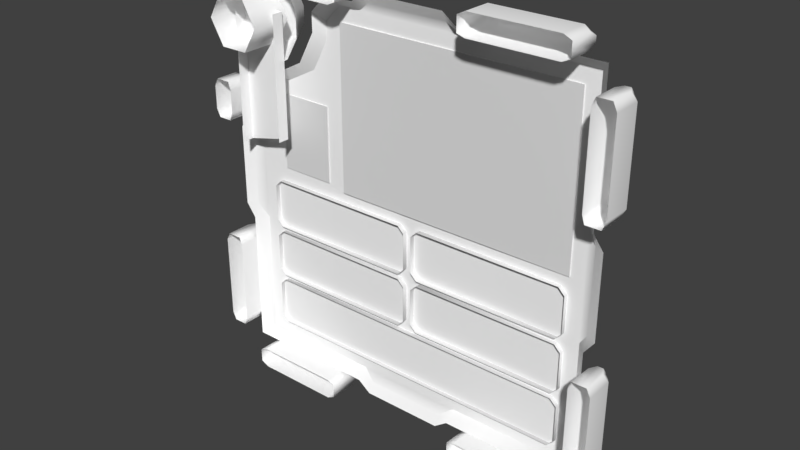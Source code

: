 # Source: model.blend  (saved by Blender 2.77.0; exported with 4.5.12 LTS)
import bpy
from mathutils import Matrix  # noqa: F401  (used for matrix-valued properties, if any)

bpy.ops.wm.read_factory_settings(use_empty=True)
scene = bpy.context.scene
scene.name = 'Scene'

# ---- collections
col_collection_1 = bpy.data.collections.new('Collection 1'); scene.collection.children.link(col_collection_1)

# ---- materials (node trees are filled in below, after node groups)
mat_component_puzzleback_mat_001 = bpy.data.materials.new('Component_PuzzleBack_mat.001')
mat_component_puzzleback_mat_001.alpha_threshold = 0.0
mat_component_puzzleback_mat_001.use_transparent_shadow = False
mat_component_puzzleback_mat_001.diffuse_color = (1.0, 1.0, 1.0, 1.0)
mat_component_puzzleback_mat_001.roughness = 0.5

# ---- material node trees

# ---- world
world_world = bpy.data.worlds.new('World'); scene.world = world_world
world_world.color = (0.05088, 0.05088, 0.05088)
world_world.use_sun_shadow = False
world_world.sun_shadow_jitter_overblur = 0.0
world_world.cycles.sampling_method = 'MANUAL'

# ---- meshes
me_cube_010 = bpy.data.meshes.new('Cube.010')
me_cube_010.from_pydata([(7.835, 1.258, -7.591), (7.835, 2.658, -7.591), (7.835, 1.258, -5.851), (7.835, 2.658, -5.851), (-7.765, 1.258, -7.591), (-7.765, 2.658, -7.591), (-7.765, 1.258, -5.851), (-7.765, 2.658, -5.851), (7.535, 1.258, -5.551), (7.535, 2.658, -5.551), (7.535, 1.258, -7.891), (7.535, 2.658, -7.891), (-7.465, 1.258, -5.551), (-7.465, 2.658, -5.551), (-7.465, 1.258, -7.891), (-7.465, 2.658, -7.891), (7.535, 2.058, -5.551), (7.535, 2.058, -7.891)], [(9, 16), (11, 17)], [(1, 3, 2, 0), (7, 5, 4, 6), (4, 5, 15, 14), (6, 12, 13, 7), (1, 0, 10, 11), (10, 14, 15, 11), (2, 3, 9, 8), (8, 9, 13, 12), (1, 11, 15, 5, 7, 13, 9, 3)])
me_cube_010.polygons.foreach_set('use_smooth', [1, 1, 1, 1, 1, 1, 1, 1, 0])
_uv = me_cube_010.uv_layers.new(name='UVMap')
_uv.uv.foreach_set('vector', [0.2639, 0.4812, 0.2704, 0.6773, 9.631e-05, 0.7081, 0.0124, 0.121, 0.8061, 0.6992, 0.8077, 0.4828, 0.9911, 0.1403, 0.9999, 0.7711, 0.9911, 0.1403, 0.8077, 0.4828, 0.7336, 0.4197, 0.9357, 9.631e-05, 0.9999, 0.7711, 0.9308, 0.9648, 0.7387, 0.7455, 0.8061, 0.6992, 0.2639, 0.4812, 0.0124, 0.121, 0.07486, 9.669e-05, 0.3155, 0.421, 0.07486, 9.669e-05, 0.9357, 9.631e-05, 0.7336, 0.4197, 0.3155, 0.421, 9.631e-05, 0.7081, 0.2704, 0.6773, 0.3397, 0.7414, 0.1257, 0.9413, 0.1257, 0.9413, 0.3397, 0.7414, 0.7387, 0.7455, 0.9308, 0.9648, 0.2639, 0.4812, 0.3155, 0.421, 0.7336, 0.4197, 0.8077, 0.4828, 0.8061, 0.6992, 0.7387, 0.7455, 0.3397, 0.7414, 0.2704, 0.6773])
me_cube_010.use_remesh_preserve_volume = False
me_cube_010.use_remesh_preserve_attributes = False
me_cube_010.use_mirror_vertex_groups = False
me_cube_010.update()
me_cube_009 = bpy.data.meshes.new('Cube.009')
me_cube_009.from_pydata([(7.835, 1.258, -4.991), (7.835, 2.658, -4.991), (7.835, 1.258, -3.251), (7.835, 2.658, -3.251), (0.2352, 1.258, -4.991), (0.2352, 2.658, -4.991), (0.2352, 1.258, -3.251), (0.2352, 2.658, -3.251), (7.535, 1.258, -2.951), (7.535, 2.658, -2.951), (7.535, 1.258, -5.291), (7.535, 2.658, -5.291), (0.5352, 1.258, -2.951), (0.5352, 2.658, -2.951), (0.5352, 1.258, -5.291), (0.5352, 2.658, -5.291), (7.535, 2.058, -2.951), (7.535, 2.058, -5.291)], [(9, 16), (11, 17)], [(1, 3, 2, 0), (7, 5, 4, 6), (4, 5, 15, 14), (6, 12, 13, 7), (1, 0, 10, 11), (10, 14, 15, 11), (2, 3, 9, 8), (8, 9, 13, 12), (1, 11, 15, 5, 7, 13, 9, 3)])
me_cube_009.polygons.foreach_set('use_smooth', [1, 1, 1, 1, 1, 1, 1, 1, 0])
_uv = me_cube_009.uv_layers.new(name='UVMap')
_uv.uv.foreach_set('vector', [0.2639, 0.4812, 0.2704, 0.6773, 9.631e-05, 0.7081, 0.0124, 0.121, 0.8061, 0.6992, 0.8077, 0.4828, 0.9911, 0.1403, 0.9999, 0.7711, 0.9911, 0.1403, 0.8077, 0.4828, 0.7336, 0.4197, 0.9357, 9.631e-05, 0.9999, 0.7711, 0.9308, 0.9648, 0.7387, 0.7455, 0.8061, 0.6992, 0.2639, 0.4812, 0.0124, 0.121, 0.07486, 9.669e-05, 0.3155, 0.421, 0.07486, 9.669e-05, 0.9357, 9.631e-05, 0.7336, 0.4197, 0.3155, 0.421, 9.631e-05, 0.7081, 0.2704, 0.6773, 0.3397, 0.7414, 0.1257, 0.9413, 0.1257, 0.9413, 0.3397, 0.7414, 0.7387, 0.7455, 0.9308, 0.9648, 0.2639, 0.4812, 0.3155, 0.421, 0.7336, 0.4197, 0.8077, 0.4828, 0.8061, 0.6992, 0.7387, 0.7455, 0.3397, 0.7414, 0.2704, 0.6773])
me_cube_009.use_remesh_preserve_volume = False
me_cube_009.use_remesh_preserve_attributes = False
me_cube_009.use_mirror_vertex_groups = False
me_cube_009.update()
me_cube_008 = bpy.data.meshes.new('Cube.008')
me_cube_008.from_pydata([(-0.1648, 1.258, -4.991), (-0.1648, 2.658, -4.991), (-0.1648, 1.258, -3.251), (-0.1648, 2.658, -3.251), (-7.765, 1.258, -4.991), (-7.765, 2.658, -4.991), (-7.765, 1.258, -3.251), (-7.765, 2.658, -3.251), (-0.4648, 1.258, -2.951), (-0.4648, 2.658, -2.951), (-0.4648, 1.258, -5.291), (-0.4648, 2.658, -5.291), (-7.465, 1.258, -2.951), (-7.465, 2.658, -2.951), (-7.465, 1.258, -5.291), (-7.465, 2.658, -5.291), (-0.4648, 2.058, -2.951), (-0.4648, 2.058, -5.291)], [(9, 16), (11, 17)], [(1, 3, 2, 0), (7, 5, 4, 6), (4, 5, 15, 14), (6, 12, 13, 7), (1, 0, 10, 11), (10, 14, 15, 11), (2, 3, 9, 8), (8, 9, 13, 12), (1, 11, 15, 5, 7, 13, 9, 3)])
me_cube_008.polygons.foreach_set('use_smooth', [1, 1, 1, 1, 1, 1, 1, 1, 0])
_uv = me_cube_008.uv_layers.new(name='UVMap')
_uv.uv.foreach_set('vector', [0.2639, 0.4812, 0.2704, 0.6773, 9.631e-05, 0.7081, 0.0124, 0.121, 0.8061, 0.6992, 0.8077, 0.4828, 0.9911, 0.1403, 0.9999, 0.7711, 0.9911, 0.1403, 0.8077, 0.4828, 0.7336, 0.4197, 0.9357, 9.631e-05, 0.9999, 0.7711, 0.9308, 0.9648, 0.7387, 0.7455, 0.8061, 0.6992, 0.2639, 0.4812, 0.0124, 0.121, 0.07486, 9.669e-05, 0.3155, 0.421, 0.07486, 9.669e-05, 0.9357, 9.631e-05, 0.7336, 0.4197, 0.3155, 0.421, 9.631e-05, 0.7081, 0.2704, 0.6773, 0.3397, 0.7414, 0.1257, 0.9413, 0.1257, 0.9413, 0.3397, 0.7414, 0.7387, 0.7455, 0.9308, 0.9648, 0.2639, 0.4812, 0.3155, 0.421, 0.7336, 0.4197, 0.8077, 0.4828, 0.8061, 0.6992, 0.7387, 0.7455, 0.3397, 0.7414, 0.2704, 0.6773])
me_cube_008.use_remesh_preserve_volume = False
me_cube_008.use_remesh_preserve_attributes = False
me_cube_008.use_mirror_vertex_groups = False
me_cube_008.update()
me_cube_007 = bpy.data.meshes.new('Cube.007')
me_cube_007.from_pydata([(-0.1648, 1.258, -2.391), (-0.1648, 2.658, -2.391), (-0.1648, 1.258, -0.6509), (-0.1648, 2.658, -0.6509), (-7.765, 1.258, -2.391), (-7.765, 2.658, -2.391), (-7.765, 1.258, -0.6509), (-7.765, 2.658, -0.6509), (-0.4648, 1.258, -0.3509), (-0.4648, 2.658, -0.3509), (-0.4648, 1.258, -2.691), (-0.4648, 2.658, -2.691), (-7.465, 1.258, -0.3509), (-7.465, 2.658, -0.3509), (-7.465, 1.258, -2.691), (-7.465, 2.658, -2.691)], [], [(1, 3, 2, 0), (7, 5, 4, 6), (4, 5, 15, 14), (6, 12, 13, 7), (1, 0, 10, 11), (10, 14, 15, 11), (2, 3, 9, 8), (8, 9, 13, 12), (1, 11, 15, 5, 7, 13, 9, 3)])
me_cube_007.polygons.foreach_set('use_smooth', [1, 1, 1, 1, 1, 1, 1, 1, 0])
_uv = me_cube_007.uv_layers.new(name='UVMap')
_uv.uv.foreach_set('vector', [0.2639, 0.4812, 0.2704, 0.6773, 9.631e-05, 0.7081, 0.0124, 0.121, 0.8061, 0.6992, 0.8077, 0.4828, 0.9911, 0.1403, 0.9999, 0.7711, 0.9911, 0.1403, 0.8077, 0.4828, 0.7336, 0.4197, 0.9357, 9.631e-05, 0.9999, 0.7711, 0.9308, 0.9648, 0.7387, 0.7455, 0.8061, 0.6992, 0.2639, 0.4812, 0.0124, 0.121, 0.07486, 9.669e-05, 0.3155, 0.421, 0.07486, 9.669e-05, 0.9357, 9.631e-05, 0.7336, 0.4197, 0.3155, 0.421, 9.631e-05, 0.7081, 0.2704, 0.6773, 0.3397, 0.7414, 0.1257, 0.9413, 0.1257, 0.9413, 0.3397, 0.7414, 0.7387, 0.7455, 0.9308, 0.9648, 0.2639, 0.4812, 0.3155, 0.421, 0.7336, 0.4197, 0.8077, 0.4828, 0.8061, 0.6992, 0.7387, 0.7455, 0.3397, 0.7414, 0.2704, 0.6773])
me_cube_007.use_remesh_preserve_volume = False
me_cube_007.use_remesh_preserve_attributes = False
me_cube_007.use_mirror_vertex_groups = False
me_cube_007.update()
me_plane_004 = bpy.data.meshes.new('Plane.004')
me_plane_004.from_pydata([(-4.864, 2.259, 0.6074), (-6.864, 2.259, 0.6074), (-4.864, 2.259, 1.407), (-6.864, 2.259, 1.407)], [], [(0, 1, 3, 2)])
_uv = me_plane_004.uv_layers.new(name='UVMap')
_uv.uv.foreach_set('vector', [0.0, 0.0, 1.0, 0.0, 1.0, 1.0, 0.0, 1.0])
me_plane_004.use_remesh_preserve_volume = False
me_plane_004.use_remesh_preserve_attributes = False
me_plane_004.use_mirror_vertex_groups = False
me_plane_004.update()
me_plane_003 = bpy.data.meshes.new('Plane.003')
me_plane_003.from_pydata([(-4.864, 2.259, 1.707), (-6.864, 2.259, 1.707), (-4.864, 2.259, 2.507), (-6.864, 2.259, 2.507)], [], [(0, 1, 3, 2)])
_uv = me_plane_003.uv_layers.new(name='UVMap')
_uv.uv.foreach_set('vector', [0.0, 0.0, 1.0, 0.0, 1.0, 1.0, 0.0, 1.0])
me_plane_003.use_remesh_preserve_volume = False
me_plane_003.use_remesh_preserve_attributes = False
me_plane_003.use_mirror_vertex_groups = False
me_plane_003.update()
me_plane_002 = bpy.data.meshes.new('Plane.002')
me_plane_002.from_pydata([(-4.864, 2.259, 2.807), (-6.864, 2.259, 2.807), (-4.864, 2.259, 3.607), (-6.864, 2.259, 3.607)], [], [(0, 1, 3, 2)])
_uv = me_plane_002.uv_layers.new(name='UVMap')
_uv.uv.foreach_set('vector', [6.324e-05, 6.324e-05, 0.9999, 6.324e-05, 0.9975, 1.0, -0.002398, 1.0])
me_plane_002.use_remesh_preserve_volume = False
me_plane_002.use_remesh_preserve_attributes = False
me_plane_002.use_mirror_vertex_groups = False
me_plane_002.update()
me_cube_016 = bpy.data.meshes.new('Cube.016')
me_cube_016.from_pydata([(-4.556, 1.443, 0.3556), (-4.556, 2.243, 0.3556), (-4.556, 1.443, 3.956), (-4.556, 2.243, 3.956), (-7.156, 1.443, 0.3556), (-7.156, 2.243, 0.3556), (-7.156, 1.443, 3.956), (-7.156, 2.243, 3.956)], [], [(1, 3, 2, 0), (3, 7, 6, 2), (7, 5, 4, 6), (5, 1, 0, 4), (0, 2, 6, 4), (5, 7, 3, 1)])
_uv = me_cube_016.uv_layers.new(name='UVMap')
_uv.uv.foreach_set('vector', [0.0, 0.0, 1.0, 0.0, 1.0, 1.0, 0.0, 1.0, 0.0, 0.0, 1.0, 0.0, 1.0, 1.0, 0.0, 1.0, 0.0, 0.0, 1.0, 0.0, 1.0, 1.0, 0.0, 1.0, 0.0, 0.0, 1.0, 0.0, 1.0, 1.0, 0.0, 1.0, 0.0, 0.0, 1.0, 0.0, 1.0, 1.0, 0.0, 1.0, 0.0, 0.0, 1.0, 0.0, 1.0, 1.0, 0.0, 1.0])
me_cube_016.use_remesh_preserve_volume = False
me_cube_016.use_remesh_preserve_attributes = False
me_cube_016.use_mirror_vertex_groups = False
me_cube_016.update()
me_cube_005 = bpy.data.meshes.new('Cube.005')
me_cube_005.from_pydata([(7.835, 1.258, -2.391), (7.835, 2.658, -2.391), (7.835, 1.258, -0.6509), (7.835, 2.658, -0.6509), (0.2352, 1.258, -2.391), (0.2352, 2.658, -2.391), (0.2352, 1.258, -0.6509), (0.2352, 2.658, -0.6509), (7.535, 1.258, -0.3509), (7.535, 2.658, -0.3509), (7.535, 1.258, -2.691), (7.535, 2.658, -2.691), (0.5352, 1.258, -0.3509), (0.5352, 2.658, -0.3509), (0.5352, 1.258, -2.691), (0.5352, 2.658, -2.691)], [], [(1, 3, 2, 0), (7, 5, 4, 6), (4, 5, 15, 14), (6, 12, 13, 7), (1, 0, 10, 11), (10, 14, 15, 11), (2, 3, 9, 8), (8, 9, 13, 12), (1, 11, 15, 5, 7, 13, 9, 3)])
me_cube_005.polygons.foreach_set('use_smooth', [1, 1, 1, 1, 1, 1, 1, 1, 0])
_uv = me_cube_005.uv_layers.new(name='UVMap')
_uv.uv.foreach_set('vector', [0.2639, 0.4812, 0.2704, 0.6773, 9.631e-05, 0.7081, 0.0124, 0.121, 0.8061, 0.6992, 0.8077, 0.4828, 0.9911, 0.1403, 0.9999, 0.7711, 0.9911, 0.1403, 0.8077, 0.4828, 0.7336, 0.4197, 0.9357, 9.631e-05, 0.9999, 0.7711, 0.9308, 0.9648, 0.7387, 0.7455, 0.8061, 0.6992, 0.2639, 0.4812, 0.0124, 0.121, 0.07486, 9.669e-05, 0.3155, 0.421, 0.07486, 9.669e-05, 0.9357, 9.631e-05, 0.7336, 0.4197, 0.3155, 0.421, 9.631e-05, 0.7081, 0.2704, 0.6773, 0.3397, 0.7414, 0.1257, 0.9413, 0.1257, 0.9413, 0.3397, 0.7414, 0.7387, 0.7455, 0.9308, 0.9648, 0.2639, 0.4812, 0.3155, 0.421, 0.7336, 0.4197, 0.8077, 0.4828, 0.8061, 0.6992, 0.7387, 0.7455, 0.3397, 0.7414, 0.2704, 0.6773])
me_cube_005.use_remesh_preserve_volume = False
me_cube_005.use_remesh_preserve_attributes = False
me_cube_005.use_mirror_vertex_groups = False
me_cube_005.update()
me_cube_004 = bpy.data.meshes.new('Cube.004')
me_cube_004.from_pydata([(7.389, 1.853, 0.6579), (7.389, 1.853, 7.358), (-3.161, 1.853, 7.358), (-3.161, 1.853, 0.6579)], [], [(2, 1, 0, 3)])
_uv = me_cube_004.uv_layers.new(name='UVMap')
_uv.uv.foreach_set('vector', [0.9999, 0.635, 7.968e-05, 0.635, 7.968e-05, 7.968e-05, 0.9999, 7.968e-05])
me_cube_004.use_remesh_preserve_volume = False
me_cube_004.use_remesh_preserve_attributes = False
me_cube_004.use_mirror_vertex_groups = False
me_cube_004.update()
me_cube = bpy.data.meshes.new('Cube')
me_cube.from_pydata([(7.889, 1.408, 0.1579), (7.889, 2.208, 0.1579), (7.889, 1.408, 7.858), (7.889, 2.208, 7.858), (-3.661, 1.408, 0.1579), (-3.661, 2.208, 0.1579), (-3.661, 1.408, 7.858), (-3.661, 2.208, 7.858), (7.389, 1.408, 0.6579), (7.389, 2.208, 0.6579), (7.389, 1.408, 7.358), (7.389, 2.208, 7.358), (-3.161, 1.408, 7.358), (-3.161, 2.208, 7.358), (-3.161, 1.408, 0.6579), (-3.161, 2.208, 0.6579)], [], [(1, 3, 2, 0), (3, 7, 6, 2), (7, 5, 4, 6), (5, 1, 0, 4), (0, 2, 6, 4), (12, 14, 15, 13), (10, 12, 13, 11), (9, 15, 14, 8), (8, 10, 11, 9), (3, 1, 9, 11), (5, 15, 9, 1), (7, 3, 11, 13), (5, 7, 13, 15)])
_uv = me_cube.uv_layers.new(name='UVMap')
_uv.uv.foreach_set('vector', [0.1305, 0.836, 0.145, 0.1684, 0.1721, 0.208, 0.1633, 0.7929, 0.145, 0.1684, 0.8752, 0.1514, 0.8382, 0.1943, 0.1721, 0.208, 0.8752, 0.1514, 0.8633, 0.8212, 0.8388, 0.7793, 0.8382, 0.1943, 0.8633, 0.8212, 0.1305, 0.836, 0.1633, 0.7929, 0.8388, 0.7793, 0.1633, 0.7929, 0.1721, 0.208, 0.8382, 0.1943, 0.8388, 0.7793, 0.9556, 0.06407, 0.9335, 0.8984, 0.8982, 0.8627, 0.9117, 0.1132, 0.0659, 0.07884, 0.9556, 0.06407, 0.9117, 0.1132, 0.1035, 0.1226, 0.1024, 0.8736, 0.8982, 0.8627, 0.9335, 0.8984, 0.07145, 0.9093, 0.07145, 0.9093, 0.0659, 0.07884, 0.1035, 0.1226, 0.1024, 0.8736, 0.145, 0.1684, 0.1305, 0.836, 0.1024, 0.8736, 0.1035, 0.1226, 0.8633, 0.8212, 0.8982, 0.8627, 0.1024, 0.8736, 0.1305, 0.836, 0.8752, 0.1514, 0.145, 0.1684, 0.1035, 0.1226, 0.9117, 0.1132, 0.8633, 0.8212, 0.8752, 0.1514, 0.9117, 0.1132, 0.8982, 0.8627])
me_cube.use_remesh_preserve_volume = False
me_cube.use_remesh_preserve_attributes = False
me_cube.use_mirror_vertex_groups = False
me_cube.update()
me_untitled_001 = bpy.data.meshes.new('Untitled.001')
me_untitled_001.from_pydata([(3.329, -0.0005991, 9.823), (3.329, -0.0005991, 9.127), (8.118, -0.0005991, 9.823), (8.118, -0.0005991, 9.171), (3.329, 1.192, 9.823), (3.329, 1.192, 9.171), (8.118, 1.192, 9.171), (8.118, 1.192, 9.823), (3.329, 1.549, 9.366), (3.329, 1.549, 9.629), (8.118, 1.549, 9.629), (8.118, 1.549, 9.366), (8.118, -0.0005991, 9.497), (3.329, -0.0005991, 9.497), (3.705, -0.000599, 10.0), (3.705, 1.355, 10.0), (3.705, 1.76, 9.705), (3.705, 1.76, 9.305), (3.705, 1.355, 9.01), (3.705, -0.0005991, 9.01), (7.741, -0.000599, 10.0), (7.741, 1.355, 10.0), (7.741, 1.76, 9.705), (7.741, 1.76, 9.305), (7.741, 1.355, 9.01), (7.741, -0.0005991, 9.01), (-7.386, 1.896, 7.116), (-7.651, 1.896, 7.116), (-7.881, 1.896, 7.249), (-8.013, 1.896, 7.478), (-8.013, 1.896, 7.743), (-7.881, 1.896, 7.972), (-7.651, 1.896, 8.105), (-7.386, 1.896, 8.105), (-7.157, 1.896, 7.973), (-7.024, 1.896, 7.743), (-7.025, 1.896, 7.478), (-7.157, 1.896, 7.249), (-6.93, 0.5693, 5.414), (-8.107, 0.5693, 5.414), (-9.127, 0.5693, 6.003), (-9.716, 0.5693, 7.022), (-9.716, 0.5693, 8.199), (-9.127, 0.5693, 9.219), (-8.107, 0.5693, 9.807), (-6.93, 0.5693, 9.807), (-5.911, 0.5693, 9.219), (-5.322, 0.5693, 8.199), (-5.322, 0.5693, 7.022), (-5.911, 0.5693, 6.003), (-7.212, 1.997, 6.466), (-7.153, 1.898, 6.247), (-7.826, 1.997, 6.467), (-7.884, 1.898, 6.247), (-8.356, 1.997, 6.773), (-8.518, 1.898, 6.612), (-8.663, 1.997, 7.304), (-8.883, 1.898, 7.245), (-8.663, 1.997, 7.917), (-8.883, 1.898, 7.976), (-8.357, 1.997, 8.448), (-8.517, 1.898, 8.609), (-7.825, 1.997, 8.755), (-7.884, 1.898, 8.975), (-7.212, 1.997, 8.755), (-7.153, 1.898, 8.975), (-6.682, 1.997, 8.448), (-6.52, 1.898, 8.609), (-6.375, 1.997, 7.917), (-6.155, 1.898, 7.976), (-6.375, 1.997, 7.304), (-6.155, 1.898, 7.245), (-6.681, 1.997, 6.773), (-6.52, 1.898, 6.612), (-7.519, 1.896, 7.611), (9.01, 0.9533, -9.01), (-9.01, 0.9533, -9.01), (9.01, 0.9533, 9.01), (8.544, 1.449, -8.544), (-8.544, 1.449, -8.544), (8.544, 1.449, 8.544), (-8.544, 1.462, 2.563), (-8.544, 1.449, -2.563), (4.503, 1.505, 4.501), (4.503, 1.505, -4.505), (-4.503, 1.505, -4.505), (2.563, 1.449, -8.544), (-2.563, 1.449, -8.544), (-2.563, 0.9533, -9.01), (2.563, 0.9533, -9.01), (8.544, 1.449, 2.563), (8.544, 1.449, -2.563), (9.01, 0.9533, -2.563), (9.01, 0.9533, 2.563), (2.563, 0.9533, 9.01), (-2.563, 0.955, 9.01), (2.563, 1.449, 8.544), (-2.563, 1.462, 8.544), (-9.01, 0.9533, 2.563), (-9.01, 0.9533, -2.563), (1.937, 1.221, -8.984), (1.937, 0.9533, -9.473), (-1.937, 1.221, -8.984), (-1.937, 0.9533, -9.473), (-8.984, 1.221, -1.937), (-9.473, 0.9533, -1.937), (-8.984, 1.221, 1.937), (-9.473, 0.9533, 1.937), (8.984, 1.221, 1.937), (9.473, 0.9533, 1.937), (8.984, 1.221, -1.937), (9.473, 0.9533, -1.937), (-1.937, 1.221, 8.984), (-1.937, 0.9533, 9.473), (1.937, 1.221, 8.984), (1.937, 0.9533, 9.473), (-4.503, 1.495, 4.51), (-4.436, 1.458, 6.936), (-6.722, 1.458, 4.665), (-5.247, 1.458, 5.45), (-4.776, 0.9516, 7.297), (-7.062, 0.9516, 5.032), (-5.58, 0.9517, 5.821), (-7.846, 1.458, 4.723), (-8.611, 1.46, 3.961), (-8.206, 0.9526, 5.089), (-9.01, 0.9533, 4.325), (-3.644, 1.46, 8.544), (-4.442, 1.458, 7.74), (-3.978, 0.9528, 9.004), (-4.779, 0.9516, 8.197), (-8.177, -0.9367, 8.751), (-6.861, -0.9367, 8.751), (-6.203, -0.9367, 7.611), (-6.861, -0.9367, 6.471), (-8.177, -0.9367, 6.471), (-8.835, -0.9367, 7.611), (-8.177, 0.9666, 8.751), (-6.861, 0.9666, 8.751), (-6.203, 0.9666, 7.611), (-6.861, 0.9666, 6.471), (-8.177, 0.9666, 6.471), (-8.835, 0.9666, 7.611), (-6.117, 0.03206, 2.316), (-8.375, 0.03206, 1.774), (-6.117, 0.5707, 2.316), (-8.375, 0.5707, 1.774), (-6.117, 0.5707, 8.021), (-8.375, 0.5707, 8.021), (-6.117, 0.03206, 8.021), (-8.375, 0.03206, 8.021), (-4.423, -0.0005991, 9.823), (-4.423, -0.0005991, 9.127), (-2.595, -0.0005991, 9.823), (-2.595, -0.0005991, 9.171), (-4.423, 1.192, 9.823), (-4.423, 1.192, 9.171), (-2.595, 1.192, 9.171), (-2.595, 1.192, 9.823), (-4.423, 1.549, 9.366), (-4.423, 1.549, 9.629), (-2.595, 1.549, 9.629), (-2.595, 1.549, 9.366), (-2.595, -0.0005991, 9.497), (-4.423, -0.0005991, 9.497), (-4.047, -0.000599, 10.0), (-4.047, 1.355, 10.0), (-4.047, 1.76, 9.705), (-4.047, 1.76, 9.305), (-4.047, 1.355, 9.01), (-4.047, -0.0005991, 9.01), (-2.972, -0.000599, 10.0), (-2.972, 1.355, 10.0), (-2.972, 1.76, 9.705), (-2.972, 1.76, 9.305), (-2.972, 1.355, 9.01), (-2.972, -0.0005991, 9.01), (-9.823, -0.0005995, 4.423), (-9.127, -0.0005995, 4.423), (-9.823, -0.0005997, 2.595), (-9.171, -0.0005997, 2.595), (-9.823, 1.192, 4.423), (-9.171, 1.192, 4.423), (-9.171, 1.192, 2.595), (-9.823, 1.192, 2.595), (-9.366, 1.549, 4.423), (-9.629, 1.549, 4.423), (-9.629, 1.549, 2.595), (-9.366, 1.549, 2.595), (-9.497, -0.0005997, 2.595), (-9.497, -0.0005995, 4.423), (-10.0, -0.0005996, 4.047), (-10.0, 1.355, 4.047), (-9.705, 1.76, 4.047), (-9.305, 1.76, 4.047), (-9.01, 1.355, 4.047), (-9.01, -0.0005996, 4.047), (-10.0, -0.0005997, 2.972), (-10.0, 1.355, 2.972), (-9.705, 1.76, 2.972), (-9.305, 1.76, 2.972), (-9.01, 1.355, 2.972), (-9.01, -0.0005997, 2.972), (9.823, -0.0006002, -3.329), (9.127, -0.0006002, -3.329), (9.823, -0.0006006, -8.118), (9.171, -0.0006006, -8.118), (9.823, 1.192, -3.329), (9.171, 1.192, -3.329), (9.171, 1.192, -8.118), (9.823, 1.192, -8.118), (9.366, 1.549, -3.329), (9.629, 1.549, -3.329), (9.629, 1.549, -8.118), (9.366, 1.549, -8.118), (9.497, -0.0006006, -8.118), (9.497, -0.0006002, -3.329), (10.0, -0.0006002, -3.705), (10.0, 1.355, -3.705), (9.705, 1.76, -3.705), (9.305, 1.76, -3.705), (9.01, 1.355, -3.705), (9.01, -0.0006002, -3.705), (10.0, -0.0006006, -7.741), (10.0, 1.355, -7.741), (9.705, 1.76, -7.741), (9.305, 1.76, -7.741), (9.01, 1.355, -7.741), (9.01, -0.0006006, -7.741), (9.823, -0.0005996, 3.329), (9.127, -0.0005996, 3.329), (9.823, -0.0005992, 8.118), (9.171, -0.0005992, 8.118), (9.823, 1.192, 3.329), (9.171, 1.192, 3.329), (9.171, 1.192, 8.118), (9.823, 1.192, 8.118), (9.366, 1.549, 3.329), (9.629, 1.549, 3.329), (9.629, 1.549, 8.118), (9.366, 1.549, 8.118), (9.497, -0.0005992, 8.118), (9.497, -0.0005996, 3.329), (10.0, -0.0005996, 3.705), (10.0, 1.355, 3.705), (9.705, 1.76, 3.705), (9.305, 1.76, 3.705), (9.01, 1.355, 3.705), (9.01, -0.0005996, 3.705), (10.0, -0.0005992, 7.741), (10.0, 1.355, 7.741), (9.705, 1.76, 7.741), (9.305, 1.76, 7.741), (9.01, 1.355, 7.741), (9.01, -0.0005992, 7.741), (3.329, -0.0006008, -9.823), (3.329, -0.0006007, -9.127), (8.118, -0.0006008, -9.823), (8.118, -0.0006007, -9.171), (3.329, 1.192, -9.823), (3.329, 1.192, -9.171), (8.118, 1.192, -9.171), (8.118, 1.192, -9.823), (3.329, 1.549, -9.366), (3.329, 1.549, -9.629), (8.118, 1.549, -9.629), (8.118, 1.549, -9.366), (8.118, -0.0006008, -9.497), (3.329, -0.0006008, -9.497), (3.705, -0.0006008, -10.0), (3.705, 1.355, -10.0), (3.705, 1.76, -9.705), (3.705, 1.76, -9.305), (3.705, 1.355, -9.01), (3.705, -0.0006007, -9.01), (7.741, -0.0006008, -10.0), (7.741, 1.355, -10.0), (7.741, 1.76, -9.705), (7.741, 1.76, -9.305), (7.741, 1.355, -9.01), (7.741, -0.0006007, -9.01), (-3.329, -0.0006008, -9.823), (-3.329, -0.0006007, -9.127), (-8.118, -0.0006008, -9.823), (-8.118, -0.0006007, -9.171), (-3.329, 1.192, -9.823), (-3.329, 1.192, -9.171), (-8.118, 1.192, -9.171), (-8.118, 1.192, -9.823), (-3.329, 1.549, -9.366), (-3.329, 1.549, -9.629), (-8.118, 1.549, -9.629), (-8.118, 1.549, -9.366), (-8.118, -0.0006008, -9.497), (-3.329, -0.0006008, -9.497), (-3.705, -0.0006008, -10.0), (-3.705, 1.355, -10.0), (-3.705, 1.76, -9.705), (-3.705, 1.76, -9.305), (-3.705, 1.355, -9.01), (-3.705, -0.0006007, -9.01), (-7.741, -0.0006008, -10.0), (-7.741, 1.355, -10.0), (-7.741, 1.76, -9.705), (-7.741, 1.76, -9.305), (-7.741, 1.355, -9.01), (-7.741, -0.0006007, -9.01), (-9.823, -0.0006002, -3.329), (-9.127, -0.0006002, -3.329), (-9.823, -0.0006006, -8.118), (-9.171, -0.0006006, -8.118), (-9.823, 1.192, -3.329), (-9.171, 1.192, -3.329), (-9.171, 1.192, -8.118), (-9.823, 1.192, -8.118), (-9.366, 1.549, -3.329), (-9.629, 1.549, -3.329), (-9.629, 1.549, -8.118), (-9.366, 1.549, -8.118), (-9.497, -0.0006006, -8.118), (-9.497, -0.0006002, -3.329), (-10.0, -0.0006002, -3.705), (-10.0, 1.355, -3.705), (-9.705, 1.76, -3.705), (-9.305, 1.76, -3.705), (-9.01, 1.355, -3.705), (-9.01, -0.0006002, -3.705), (-10.0, -0.0006006, -7.741), (-10.0, 1.355, -7.741), (-9.705, 1.76, -7.741), (-9.305, 1.76, -7.741), (-9.01, 1.355, -7.741), (-9.01, -0.0006006, -7.741)], [], [(18, 5, 8, 17), (13, 9, 8), (19, 1, 5, 18), (6, 11, 12, 3), (0, 14, 15, 4), (4, 15, 16, 9), (16, 17, 8, 9), (12, 10, 7, 2), (10, 12, 11), (13, 8, 5, 1), (9, 13, 0, 4), (21, 15, 14, 20), (22, 16, 15, 21), (23, 17, 16, 22), (24, 18, 17, 23), (25, 19, 18, 24), (20, 2, 7, 21), (22, 21, 7, 10), (10, 11, 23, 22), (6, 24, 23, 11), (3, 25, 24, 6), (38, 39, 53, 51), (39, 40, 55, 53), (40, 41, 57, 55), (41, 42, 59, 57), (42, 43, 61, 59), (43, 44, 63, 61), (44, 45, 65, 63), (45, 46, 67, 65), (46, 47, 69, 67), (47, 48, 71, 69), (48, 49, 73, 71), (49, 38, 51, 73), (51, 50, 72, 73), (50, 51, 53, 52), (52, 53, 55, 54), (54, 55, 57, 56), (56, 57, 59, 58), (58, 59, 61, 60), (60, 61, 63, 62), (62, 63, 65, 64), (64, 65, 67, 66), (66, 67, 69, 68), (68, 69, 71, 70), (70, 71, 73, 72), (50, 52, 27, 26), (52, 54, 28, 27), (54, 56, 29, 28), (56, 58, 30, 29), (58, 60, 31, 30), (60, 62, 32, 31), (62, 64, 33, 32), (64, 66, 34, 33), (66, 68, 35, 34), (68, 70, 36, 35), (70, 72, 37, 36), (72, 50, 26, 37), (34, 74, 33), (27, 28, 74), (74, 28, 29), (74, 29, 30), (74, 30, 31), (74, 31, 32), (74, 32, 33), (35, 74, 34), (36, 74, 35), (37, 74, 36), (26, 74, 37), (27, 74, 26), (89, 86, 78, 75), (105, 107, 106, 104), (109, 111, 110, 108), (113, 115, 114, 112), (78, 91, 92, 75), (79, 87, 88, 76), (89, 101, 100, 86), (101, 103, 102, 100), (88, 87, 102, 103), (92, 91, 110, 111), (80, 77, 93, 90), (93, 109, 108, 90), (91, 90, 108, 110), (84, 91, 78, 86), (87, 86, 100, 102), (80, 96, 94, 77), (83, 96, 80, 90), (94, 96, 114, 115), (84, 83, 90, 91), (79, 76, 99, 82), (99, 105, 104, 82), (79, 82, 85, 87), (84, 86, 87, 85), (98, 81, 106, 107), (81, 82, 104, 106), (122, 119, 118, 121), (118, 81, 124, 123), (85, 82, 81, 116), (119, 116, 118), (118, 116, 81), (116, 83, 84, 85), (95, 113, 112, 97), (112, 114, 96, 97), (130, 128, 117, 120), (97, 117, 128, 127), (117, 119, 122, 120), (116, 97, 96, 83), (116, 119, 117), (97, 116, 117), (123, 125, 121, 118), (126, 124, 81, 98), (127, 129, 95, 97), (123, 124, 126, 125), (127, 128, 130, 129), (131, 132, 138, 137), (132, 133, 139, 138), (133, 134, 140, 139), (134, 135, 141, 140), (135, 136, 142, 141), (136, 131, 137, 142), (145, 146, 148, 147), (144, 150, 148, 146), (149, 143, 145, 147), (169, 156, 159, 168), (164, 160, 159), (170, 152, 156, 169), (157, 162, 163, 154), (151, 165, 166, 155), (155, 166, 167, 160), (167, 168, 159, 160), (163, 161, 158, 153), (161, 163, 162), (164, 159, 156, 152), (160, 164, 151, 155), (172, 166, 165, 171), (173, 167, 166, 172), (174, 168, 167, 173), (175, 169, 168, 174), (176, 170, 169, 175), (171, 153, 158, 172), (173, 172, 158, 161), (161, 162, 174, 173), (157, 175, 174, 162), (154, 176, 175, 157), (195, 194, 185, 182), (190, 185, 186), (196, 195, 182, 178), (183, 180, 189, 188), (177, 181, 192, 191), (181, 186, 193, 192), (193, 186, 185, 194), (189, 179, 184, 187), (187, 188, 189), (190, 178, 182, 185), (186, 181, 177, 190), (198, 197, 191, 192), (199, 198, 192, 193), (200, 199, 193, 194), (201, 200, 194, 195), (202, 201, 195, 196), (197, 198, 184, 179), (199, 187, 184, 198), (187, 199, 200, 188), (183, 188, 200, 201), (180, 183, 201, 202), (221, 208, 211, 220), (216, 212, 211), (222, 204, 208, 221), (209, 214, 215, 206), (203, 217, 218, 207), (207, 218, 219, 212), (219, 220, 211, 212), (215, 213, 210, 205), (213, 215, 214), (216, 211, 208, 204), (212, 216, 203, 207), (224, 218, 217, 223), (225, 219, 218, 224), (226, 220, 219, 225), (227, 221, 220, 226), (228, 222, 221, 227), (223, 205, 210, 224), (225, 224, 210, 213), (213, 214, 226, 225), (209, 227, 226, 214), (206, 228, 227, 209), (247, 246, 237, 234), (242, 237, 238), (248, 247, 234, 230), (235, 232, 241, 240), (229, 233, 244, 243), (233, 238, 245, 244), (245, 238, 237, 246), (241, 231, 236, 239), (239, 240, 241), (242, 230, 234, 237), (238, 233, 229, 242), (250, 249, 243, 244), (251, 250, 244, 245), (252, 251, 245, 246), (253, 252, 246, 247), (254, 253, 247, 248), (249, 250, 236, 231), (251, 239, 236, 250), (239, 251, 252, 240), (235, 240, 252, 253), (232, 235, 253, 254), (273, 272, 263, 260), (268, 263, 264), (274, 273, 260, 256), (261, 258, 267, 266), (255, 259, 270, 269), (259, 264, 271, 270), (271, 264, 263, 272), (267, 257, 262, 265), (265, 266, 267), (268, 256, 260, 263), (264, 259, 255, 268), (276, 275, 269, 270), (277, 276, 270, 271), (278, 277, 271, 272), (279, 278, 272, 273), (280, 279, 273, 274), (275, 276, 262, 257), (277, 265, 262, 276), (265, 277, 278, 266), (261, 266, 278, 279), (258, 261, 279, 280), (299, 286, 289, 298), (294, 290, 289), (300, 282, 286, 299), (287, 292, 293, 284), (281, 295, 296, 285), (285, 296, 297, 290), (297, 298, 289, 290), (293, 291, 288, 283), (291, 293, 292), (294, 289, 286, 282), (290, 294, 281, 285), (302, 296, 295, 301), (303, 297, 296, 302), (304, 298, 297, 303), (305, 299, 298, 304), (306, 300, 299, 305), (301, 283, 288, 302), (303, 302, 288, 291), (291, 292, 304, 303), (287, 305, 304, 292), (284, 306, 305, 287), (325, 324, 315, 312), (320, 315, 316), (326, 325, 312, 308), (313, 310, 319, 318), (307, 311, 322, 321), (311, 316, 323, 322), (323, 316, 315, 324), (319, 309, 314, 317), (317, 318, 319), (320, 308, 312, 315), (316, 311, 307, 320), (328, 327, 321, 322), (329, 328, 322, 323), (330, 329, 323, 324), (331, 330, 324, 325), (332, 331, 325, 326), (327, 328, 314, 309), (329, 317, 314, 328), (317, 329, 330, 318), (313, 318, 330, 331), (310, 313, 331, 332)])
me_untitled_001.polygons.foreach_set('use_smooth', [True] * 269)
_k = set([(0, 13), (0, 14), (1, 13), (1, 19), (2, 12), (2, 20), (3, 12), (3, 25), (14, 20), (19, 25), (38, 39), (38, 49), (39, 40), (40, 41), (41, 42), (42, 43), (43, 44), (44, 45), (45, 46), (46, 47), (47, 48), (48, 49), (51, 53), (51, 73), (53, 55), (55, 57), (57, 59), (59, 61), (61, 63), (63, 65), (65, 67), (67, 69), (69, 71), (71, 73), (75, 89), (75, 92), (76, 88), (76, 99), (77, 93), (77, 94), (78, 86), (78, 91), (79, 82), (79, 87), (80, 90), (80, 96), (81, 106), (81, 124), (82, 104), (83, 84), (83, 116), (84, 85), (85, 116), (86, 100), (87, 102), (88, 103), (89, 101), (90, 108), (91, 110), (92, 111), (93, 109), (94, 115), (95, 113), (95, 129), (96, 114), (97, 112), (97, 127), (98, 107), (98, 126), (99, 105), (100, 102), (101, 103), (104, 106), (105, 107), (108, 110), (109, 111), (112, 114), (113, 115), (117, 119), (117, 128), (118, 119), (118, 123), (120, 122), (120, 130), (121, 122), (121, 125), (123, 124), (123, 125), (124, 126), (125, 126), (127, 128), (127, 129), (128, 130), (129, 130), (131, 132), (131, 136), (132, 133), (133, 134), (134, 135), (135, 136), (137, 138), (137, 142), (138, 139), (139, 140), (140, 141), (141, 142), (143, 145), (143, 149), (144, 146), (144, 150), (145, 146), (145, 147), (146, 148), (147, 148), (147, 149), (148, 150), (151, 164), (151, 165), (152, 164), (152, 170), (153, 163), (153, 171), (154, 163), (154, 176), (165, 171), (170, 176), (177, 190), (177, 191), (178, 190), (178, 196), (179, 189), (179, 197), (180, 189), (180, 202), (191, 197), (196, 202), (203, 216), (203, 217), (204, 216), (204, 222), (205, 215), (205, 223), (206, 215), (206, 228), (217, 223), (222, 228), (229, 242), (229, 243), (230, 242), (230, 248), (231, 241), (231, 249), (232, 241), (232, 254), (243, 249), (248, 254), (255, 268), (255, 269), (256, 268), (256, 274), (257, 267), (257, 275), (258, 267), (258, 280), (269, 275), (274, 280), (281, 294), (281, 295), (282, 294), (282, 300), (283, 293), (283, 301), (284, 293), (284, 306), (295, 301), (300, 306), (307, 320), (307, 321), (308, 320), (308, 326), (309, 319), (309, 327), (310, 319), (310, 332), (321, 327), (326, 332)])
me_untitled_001.attributes.new('sharp_edge', 'BOOLEAN', 'EDGE').data.foreach_set('value', [ (min(e.vertices), max(e.vertices)) in _k for e in me_untitled_001.edges])
_uv = me_untitled_001.uv_layers.new(name='map1')
_uv.uv.foreach_set('vector', [0.9225, 0.05096, 0.9264, 0.03442, 0.9407, 0.04112, 0.9399, 0.05096, 0.9463, 0.0002616, 0.9534, 0.04099, 0.9407, 0.04112, 0.9007, 0.05096, 0.921, 0.007485, 0.9264, 0.03442, 0.9225, 0.05096, 0.9278, 0.2625, 0.941, 0.2595, 0.9469, 0.2901, 0.9221, 0.2864, 0.9743, 0.005362, 0.9949, 0.05096, 0.9709, 0.05096, 0.9667, 0.03442, 0.9667, 0.03442, 0.9709, 0.05096, 0.9539, 0.05096, 0.9534, 0.04099, 0.9539, 0.05096, 0.9399, 0.05096, 0.9407, 0.04112, 0.9534, 0.04099, 0.9469, 0.2901, 0.9542, 0.2595, 0.9669, 0.2629, 0.974, 0.2858, 0.9542, 0.2595, 0.9469, 0.2901, 0.941, 0.2595, 0.9463, 0.0002616, 0.9407, 0.04112, 0.9264, 0.03442, 0.921, 0.007485, 0.9534, 0.04099, 0.9463, 0.0002616, 0.9743, 0.005362, 0.9667, 0.03442, 0.9709, 0.2471, 0.9709, 0.05096, 0.9949, 0.05096, 0.9949, 0.2471, 0.9539, 0.2471, 0.9539, 0.05096, 0.9709, 0.05096, 0.9709, 0.2471, 0.9399, 0.2471, 0.9399, 0.05096, 0.9539, 0.05096, 0.9539, 0.2471, 0.9225, 0.2471, 0.9225, 0.05096, 0.9399, 0.05096, 0.9399, 0.2471, 0.9007, 0.2471, 0.9007, 0.05096, 0.9225, 0.05096, 0.9225, 0.2471, 0.9949, 0.2471, 0.974, 0.2858, 0.9669, 0.2629, 0.9709, 0.2471, 0.9539, 0.2471, 0.9709, 0.2471, 0.9669, 0.2629, 0.9542, 0.2595, 0.9542, 0.2595, 0.941, 0.2595, 0.9399, 0.2471, 0.9539, 0.2471, 0.9278, 0.2625, 0.9225, 0.2471, 0.9399, 0.2471, 0.941, 0.2595, 0.9221, 0.2864, 0.9007, 0.2471, 0.9225, 0.2471, 0.9278, 0.2625, 0.8007, 0.7916, 0.8551, 0.7915, 0.8449, 0.8314, 0.8121, 0.8311, 0.8551, 0.7915, 0.902, 0.8189, 0.873, 0.8484, 0.8449, 0.8314, 0.902, 0.8189, 0.9289, 0.8661, 0.8889, 0.8773, 0.873, 0.8484, 0.9289, 0.8661, 0.9289, 0.9205, 0.8887, 0.9104, 0.8889, 0.8773, 0.9289, 0.9205, 0.9021, 0.9678, 0.8724, 0.9392, 0.8887, 0.9104, 0.9021, 0.9678, 0.8553, 0.9955, 0.844, 0.9559, 0.8724, 0.9392, 0.8553, 0.9955, 0.801, 0.9956, 0.8111, 0.9557, 0.844, 0.9559, 0.801, 0.9956, 0.7541, 0.9682, 0.783, 0.9386, 0.8111, 0.9557, 0.7541, 0.9682, 0.7272, 0.9209, 0.7672, 0.9097, 0.783, 0.9386, 0.7272, 0.9209, 0.7271, 0.8665, 0.7674, 0.8766, 0.7672, 0.9097, 0.7271, 0.8665, 0.7539, 0.8192, 0.7836, 0.8479, 0.7674, 0.8766, 0.7539, 0.8192, 0.8007, 0.7916, 0.8121, 0.8311, 0.7836, 0.8479, 0.8121, 0.8311, 0.8168, 0.85, 0.7972, 0.8618, 0.7836, 0.8479, 0.8168, 0.85, 0.8121, 0.8311, 0.8449, 0.8314, 0.8395, 0.85, 0.8395, 0.85, 0.8449, 0.8314, 0.873, 0.8484, 0.8591, 0.8619, 0.8591, 0.8619, 0.873, 0.8484, 0.8889, 0.8773, 0.8701, 0.8821, 0.8701, 0.8821, 0.8889, 0.8773, 0.8887, 0.9104, 0.8699, 0.9052, 0.8699, 0.9052, 0.8887, 0.9104, 0.8724, 0.9392, 0.8588, 0.9252, 0.8588, 0.9252, 0.8724, 0.9392, 0.844, 0.9559, 0.8393, 0.9371, 0.8393, 0.9371, 0.844, 0.9559, 0.8111, 0.9557, 0.8165, 0.9371, 0.8165, 0.9371, 0.8111, 0.9557, 0.783, 0.9386, 0.7969, 0.9252, 0.7969, 0.9252, 0.783, 0.9386, 0.7672, 0.9097, 0.786, 0.9049, 0.786, 0.9049, 0.7672, 0.9097, 0.7674, 0.8766, 0.7861, 0.8819, 0.7861, 0.8819, 0.7674, 0.8766, 0.7836, 0.8479, 0.7972, 0.8618, 0.8168, 0.85, 0.8395, 0.85, 0.8326, 0.8766, 0.8239, 0.8766, 0.8395, 0.85, 0.8591, 0.8619, 0.8399, 0.8814, 0.8326, 0.8766, 0.8591, 0.8619, 0.8701, 0.8821, 0.8438, 0.8892, 0.8399, 0.8814, 0.8701, 0.8821, 0.8699, 0.9052, 0.8438, 0.898, 0.8438, 0.8892, 0.8699, 0.9052, 0.8588, 0.9252, 0.8396, 0.9058, 0.8438, 0.898, 0.8588, 0.9252, 0.8393, 0.9371, 0.8322, 0.9105, 0.8396, 0.9058, 0.8393, 0.9371, 0.8165, 0.9371, 0.8235, 0.9104, 0.8322, 0.9105, 0.8165, 0.9371, 0.7969, 0.9252, 0.8162, 0.9057, 0.8235, 0.9104, 0.7969, 0.9252, 0.786, 0.9049, 0.8122, 0.8979, 0.8162, 0.9057, 0.786, 0.9049, 0.7861, 0.8819, 0.8123, 0.889, 0.8122, 0.8979, 0.7861, 0.8819, 0.7972, 0.8618, 0.8165, 0.8812, 0.8123, 0.889, 0.7972, 0.8618, 0.8168, 0.85, 0.8239, 0.8766, 0.8165, 0.8812, 0.8162, 0.9057, 0.828, 0.8935, 0.8235, 0.9104, 0.8326, 0.8766, 0.8399, 0.8814, 0.828, 0.8935, 0.828, 0.8935, 0.8399, 0.8814, 0.8438, 0.8892, 0.828, 0.8935, 0.8438, 0.8892, 0.8438, 0.898, 0.828, 0.8935, 0.8438, 0.898, 0.8396, 0.9058, 0.828, 0.8935, 0.8396, 0.9058, 0.8322, 0.9105, 0.828, 0.8935, 0.8322, 0.9105, 0.8235, 0.9104, 0.8122, 0.8979, 0.828, 0.8935, 0.8162, 0.9057, 0.8123, 0.889, 0.828, 0.8935, 0.8122, 0.8979, 0.8165, 0.8812, 0.828, 0.8935, 0.8123, 0.889, 0.8239, 0.8766, 0.828, 0.8935, 0.8165, 0.8812, 0.8326, 0.8766, 0.828, 0.8935, 0.8239, 0.8766, 0.3379, 0.09216, 0.3389, 0.1246, 0.05742, 0.1296, 0.02955, 0.1017, 0.9208, 0.4414, 0.9215, 0.6248, 0.895, 0.6255, 0.8943, 0.4409, 0.002456, 0.6253, 0.002365, 0.4417, 0.02885, 0.4411, 0.02897, 0.6259, 0.5527, 0.9935, 0.3693, 0.993, 0.3687, 0.9665, 0.5533, 0.967, 0.05742, 0.1296, 0.05238, 0.4111, 0.01996, 0.4101, 0.02955, 0.1017, 0.865, 0.1295, 0.5838, 0.1247, 0.5847, 0.09233, 0.8929, 0.1016, 0.3379, 0.09216, 0.3696, 0.07453, 0.3689, 0.1011, 0.3389, 0.1246, 0.3696, 0.07453, 0.5531, 0.0747, 0.5537, 0.1012, 0.3689, 0.1011, 0.5847, 0.09233, 0.5838, 0.1247, 0.5537, 0.1012, 0.5531, 0.0747, 0.01996, 0.4101, 0.05238, 0.4111, 0.02885, 0.4411, 0.002365, 0.4417, 0.05722, 0.9373, 0.02931, 0.9651, 0.02011, 0.6569, 0.05252, 0.656, 0.02011, 0.6569, 0.002456, 0.6253, 0.02897, 0.6259, 0.05252, 0.656, 0.05238, 0.4111, 0.05252, 0.656, 0.02897, 0.6259, 0.02885, 0.4411, 0.2466, 0.3187, 0.05238, 0.4111, 0.05742, 0.1296, 0.3389, 0.1246, 0.5838, 0.1247, 0.3389, 0.1246, 0.3689, 0.1011, 0.5537, 0.1012, 0.05722, 0.9373, 0.3387, 0.9429, 0.3376, 0.9753, 0.02931, 0.9651, 0.2467, 0.7485, 0.3387, 0.9429, 0.05722, 0.9373, 0.05252, 0.656, 0.3376, 0.9753, 0.3387, 0.9429, 0.3687, 0.9665, 0.3693, 0.993, 0.2466, 0.3187, 0.2467, 0.7485, 0.05252, 0.656, 0.05238, 0.4111, 0.865, 0.1295, 0.8929, 0.1016, 0.903, 0.4098, 0.8706, 0.4109, 0.903, 0.4098, 0.9208, 0.4414, 0.8943, 0.4409, 0.8706, 0.4109, 0.865, 0.1295, 0.8706, 0.4109, 0.6764, 0.3188, 0.5838, 0.1247, 0.2466, 0.3187, 0.3389, 0.1246, 0.5838, 0.1247, 0.6764, 0.3188, 0.9041, 0.6566, 0.8712, 0.6553, 0.895, 0.6255, 0.9215, 0.6248, 0.8712, 0.6553, 0.8706, 0.4109, 0.8943, 0.4409, 0.895, 0.6255, 0.7359, 0.8201, 0.7131, 0.7954, 0.7845, 0.7571, 0.8042, 0.7858, 0.7845, 0.7571, 0.8712, 0.6553, 0.8724, 0.7207, 0.8379, 0.7566, 0.6764, 0.3188, 0.8706, 0.4109, 0.8712, 0.6553, 0.6778, 0.7505, 0.7131, 0.7954, 0.6778, 0.7505, 0.7845, 0.7571, 0.7845, 0.7571, 0.6778, 0.7505, 0.8712, 0.6553, 0.6778, 0.7505, 0.2467, 0.7485, 0.2466, 0.3187, 0.6764, 0.3188, 0.5846, 0.9759, 0.5527, 0.9935, 0.5533, 0.967, 0.5829, 0.9432, 0.5533, 0.967, 0.3687, 0.9665, 0.3387, 0.9429, 0.5829, 0.9432, 0.6943, 0.9325, 0.6713, 0.9052, 0.6734, 0.867, 0.7009, 0.8884, 0.5829, 0.9432, 0.6734, 0.867, 0.6713, 0.9052, 0.6335, 0.9419, 0.6734, 0.867, 0.7131, 0.7954, 0.7359, 0.8201, 0.7009, 0.8884, 0.6778, 0.7505, 0.5829, 0.9432, 0.3387, 0.9429, 0.2467, 0.7485, 0.6778, 0.7505, 0.7131, 0.7954, 0.6734, 0.867, 0.5829, 0.9432, 0.6778, 0.7505, 0.6734, 0.867, 0.8379, 0.7566, 0.861, 0.7816, 0.8042, 0.7858, 0.7845, 0.7571, 0.8996, 0.7425, 0.8724, 0.7207, 0.8712, 0.6553, 0.9041, 0.6566, 0.6335, 0.9419, 0.6538, 0.9713, 0.5846, 0.9759, 0.5829, 0.9432, 0.8379, 0.7566, 0.8724, 0.7207, 0.8996, 0.7425, 0.861, 0.7816, 0.6335, 0.9419, 0.6713, 0.9052, 0.6943, 0.9325, 0.6538, 0.9713, 0.8322, 0.008564, 0.8849, 0.0084, 0.8851, 0.08451, 0.8325, 0.08468, 0.5691, 0.009383, 0.6217, 0.009219, 0.6219, 0.08533, 0.5693, 0.08549, 0.6217, 0.009219, 0.6743, 0.009056, 0.6746, 0.08517, 0.6219, 0.08533, 0.6743, 0.009056, 0.727, 0.008892, 0.7272, 0.085, 0.6746, 0.08517, 0.727, 0.008892, 0.7796, 0.008728, 0.7798, 0.08484, 0.7272, 0.085, 0.7796, 0.008728, 0.8322, 0.008564, 0.8325, 0.08468, 0.7798, 0.08484, 0.931, 0.7072, 0.9749, 0.6973, 0.9732, 0.8184, 0.9294, 0.8178, 0.9853, 0.6974, 0.9836, 0.8185, 0.9732, 0.8184, 0.9749, 0.6973, 0.919, 0.8176, 0.9205, 0.707, 0.931, 0.7072, 0.9294, 0.8178, 0.9225, 0.05096, 0.9264, 0.03442, 0.9407, 0.04112, 0.9399, 0.05096, 0.9463, 0.0002616, 0.9534, 0.04099, 0.9407, 0.04112, 0.9007, 0.05096, 0.921, 0.007485, 0.9264, 0.03442, 0.9225, 0.05096, 0.9278, 0.2625, 0.941, 0.2595, 0.9469, 0.2901, 0.9221, 0.2864, 0.9743, 0.005362, 0.9949, 0.05096, 0.9709, 0.05096, 0.9667, 0.03442, 0.9667, 0.03442, 0.9709, 0.05096, 0.9539, 0.05096, 0.9534, 0.04099, 0.9539, 0.05096, 0.9399, 0.05096, 0.9407, 0.04112, 0.9534, 0.04099, 0.9469, 0.2901, 0.9542, 0.2595, 0.9669, 0.2629, 0.974, 0.2858, 0.9542, 0.2595, 0.9469, 0.2901, 0.941, 0.2595, 0.9463, 0.0002616, 0.9407, 0.04112, 0.9264, 0.03442, 0.921, 0.007485, 0.9534, 0.04099, 0.9463, 0.0002616, 0.9743, 0.005362, 0.9667, 0.03442, 0.9709, 0.2471, 0.9709, 0.05096, 0.9949, 0.05096, 0.9949, 0.2471, 0.9539, 0.2471, 0.9539, 0.05096, 0.9709, 0.05096, 0.9709, 0.2471, 0.9399, 0.2471, 0.9399, 0.05096, 0.9539, 0.05096, 0.9539, 0.2471, 0.9225, 0.2471, 0.9225, 0.05096, 0.9399, 0.05096, 0.9399, 0.2471, 0.9007, 0.2471, 0.9007, 0.05096, 0.9225, 0.05096, 0.9225, 0.2471, 0.9949, 0.2471, 0.974, 0.2858, 0.9669, 0.2629, 0.9709, 0.2471, 0.9539, 0.2471, 0.9709, 0.2471, 0.9669, 0.2629, 0.9542, 0.2595, 0.9542, 0.2595, 0.941, 0.2595, 0.9399, 0.2471, 0.9539, 0.2471, 0.9278, 0.2625, 0.9225, 0.2471, 0.9399, 0.2471, 0.941, 0.2595, 0.9221, 0.2864, 0.9007, 0.2471, 0.9225, 0.2471, 0.9278, 0.2625, 0.9225, 0.2471, 0.9399, 0.2471, 0.941, 0.2595, 0.9278, 0.2625, 0.9469, 0.2901, 0.941, 0.2595, 0.9542, 0.2595, 0.9007, 0.2471, 0.9225, 0.2471, 0.9278, 0.2625, 0.9221, 0.2864, 0.9264, 0.03442, 0.921, 0.007485, 0.9463, 0.0002616, 0.9407, 0.04112, 0.974, 0.2858, 0.9669, 0.2629, 0.9709, 0.2471, 0.9949, 0.2471, 0.9669, 0.2629, 0.9542, 0.2595, 0.9539, 0.2471, 0.9709, 0.2471, 0.9539, 0.2471, 0.9542, 0.2595, 0.941, 0.2595, 0.9399, 0.2471, 0.9463, 0.0002616, 0.9743, 0.005362, 0.9667, 0.03442, 0.9534, 0.04099, 0.9534, 0.04099, 0.9407, 0.04112, 0.9463, 0.0002616, 0.9469, 0.2901, 0.9221, 0.2864, 0.9278, 0.2625, 0.941, 0.2595, 0.9542, 0.2595, 0.9669, 0.2629, 0.974, 0.2858, 0.9469, 0.2901, 0.9709, 0.05096, 0.9949, 0.05096, 0.9949, 0.2471, 0.9709, 0.2471, 0.9539, 0.05096, 0.9709, 0.05096, 0.9709, 0.2471, 0.9539, 0.2471, 0.9399, 0.05096, 0.9539, 0.05096, 0.9539, 0.2471, 0.9399, 0.2471, 0.9225, 0.05096, 0.9399, 0.05096, 0.9399, 0.2471, 0.9225, 0.2471, 0.9007, 0.05096, 0.9225, 0.05096, 0.9225, 0.2471, 0.9007, 0.2471, 0.9949, 0.05096, 0.9709, 0.05096, 0.9667, 0.03442, 0.9743, 0.005362, 0.9539, 0.05096, 0.9534, 0.04099, 0.9667, 0.03442, 0.9709, 0.05096, 0.9534, 0.04099, 0.9539, 0.05096, 0.9399, 0.05096, 0.9407, 0.04112, 0.9264, 0.03442, 0.9407, 0.04112, 0.9399, 0.05096, 0.9225, 0.05096, 0.921, 0.007485, 0.9264, 0.03442, 0.9225, 0.05096, 0.9007, 0.05096, 0.9225, 0.05096, 0.9264, 0.03442, 0.9407, 0.04112, 0.9399, 0.05096, 0.9463, 0.0002616, 0.9534, 0.04099, 0.9407, 0.04112, 0.9007, 0.05096, 0.921, 0.007485, 0.9264, 0.03442, 0.9225, 0.05096, 0.9278, 0.2625, 0.941, 0.2595, 0.9469, 0.2901, 0.9221, 0.2864, 0.9743, 0.005362, 0.9949, 0.05096, 0.9709, 0.05096, 0.9667, 0.03442, 0.9667, 0.03442, 0.9709, 0.05096, 0.9539, 0.05096, 0.9534, 0.04099, 0.9539, 0.05096, 0.9399, 0.05096, 0.9407, 0.04112, 0.9534, 0.04099, 0.9469, 0.2901, 0.9542, 0.2595, 0.9669, 0.2629, 0.974, 0.2858, 0.9542, 0.2595, 0.9469, 0.2901, 0.941, 0.2595, 0.9463, 0.0002616, 0.9407, 0.04112, 0.9264, 0.03442, 0.921, 0.007485, 0.9534, 0.04099, 0.9463, 0.0002616, 0.9743, 0.005362, 0.9667, 0.03442, 0.9709, 0.2471, 0.9709, 0.05096, 0.9949, 0.05096, 0.9949, 0.2471, 0.9539, 0.2471, 0.9539, 0.05096, 0.9709, 0.05096, 0.9709, 0.2471, 0.9399, 0.2471, 0.9399, 0.05096, 0.9539, 0.05096, 0.9539, 0.2471, 0.9225, 0.2471, 0.9225, 0.05096, 0.9399, 0.05096, 0.9399, 0.2471, 0.9007, 0.2471, 0.9007, 0.05096, 0.9225, 0.05096, 0.9225, 0.2471, 0.9949, 0.2471, 0.974, 0.2858, 0.9669, 0.2629, 0.9709, 0.2471, 0.9539, 0.2471, 0.9709, 0.2471, 0.9669, 0.2629, 0.9542, 0.2595, 0.9542, 0.2595, 0.941, 0.2595, 0.9399, 0.2471, 0.9539, 0.2471, 0.9278, 0.2625, 0.9225, 0.2471, 0.9399, 0.2471, 0.941, 0.2595, 0.9221, 0.2864, 0.9007, 0.2471, 0.9225, 0.2471, 0.9278, 0.2625, 0.9225, 0.05096, 0.9399, 0.05096, 0.9407, 0.04112, 0.9264, 0.03442, 0.9463, 0.0002616, 0.9407, 0.04112, 0.9534, 0.04099, 0.9007, 0.05096, 0.9225, 0.05096, 0.9264, 0.03442, 0.921, 0.007485, 0.9278, 0.2625, 0.9221, 0.2864, 0.9469, 0.2901, 0.941, 0.2595, 0.9743, 0.005362, 0.9667, 0.03442, 0.9709, 0.05096, 0.9949, 0.05096, 0.9667, 0.03442, 0.9534, 0.04099, 0.9539, 0.05096, 0.9709, 0.05096, 0.9539, 0.05096, 0.9534, 0.04099, 0.9407, 0.04112, 0.9399, 0.05096, 0.9469, 0.2901, 0.974, 0.2858, 0.9669, 0.2629, 0.9542, 0.2595, 0.9542, 0.2595, 0.941, 0.2595, 0.9469, 0.2901, 0.9463, 0.0002616, 0.921, 0.007485, 0.9264, 0.03442, 0.9407, 0.04112, 0.9534, 0.04099, 0.9667, 0.03442, 0.9743, 0.005362, 0.9463, 0.0002616, 0.9709, 0.2471, 0.9949, 0.2471, 0.9949, 0.05096, 0.9709, 0.05096, 0.9539, 0.2471, 0.9709, 0.2471, 0.9709, 0.05096, 0.9539, 0.05096, 0.9399, 0.2471, 0.9539, 0.2471, 0.9539, 0.05096, 0.9399, 0.05096, 0.9225, 0.2471, 0.9399, 0.2471, 0.9399, 0.05096, 0.9225, 0.05096, 0.9007, 0.2471, 0.9225, 0.2471, 0.9225, 0.05096, 0.9007, 0.05096, 0.9949, 0.2471, 0.9709, 0.2471, 0.9669, 0.2629, 0.974, 0.2858, 0.9539, 0.2471, 0.9542, 0.2595, 0.9669, 0.2629, 0.9709, 0.2471, 0.9542, 0.2595, 0.9539, 0.2471, 0.9399, 0.2471, 0.941, 0.2595, 0.9278, 0.2625, 0.941, 0.2595, 0.9399, 0.2471, 0.9225, 0.2471, 0.9221, 0.2864, 0.9278, 0.2625, 0.9225, 0.2471, 0.9007, 0.2471, 0.9225, 0.05096, 0.9399, 0.05096, 0.9407, 0.04112, 0.9264, 0.03442, 0.9463, 0.0002616, 0.9407, 0.04112, 0.9534, 0.04099, 0.9007, 0.05096, 0.9225, 0.05096, 0.9264, 0.03442, 0.921, 0.007485, 0.9278, 0.2625, 0.9221, 0.2864, 0.9469, 0.2901, 0.941, 0.2595, 0.9743, 0.005362, 0.9667, 0.03442, 0.9709, 0.05096, 0.9949, 0.05096, 0.9667, 0.03442, 0.9534, 0.04099, 0.9539, 0.05096, 0.9709, 0.05096, 0.9539, 0.05096, 0.9534, 0.04099, 0.9407, 0.04112, 0.9399, 0.05096, 0.9469, 0.2901, 0.974, 0.2858, 0.9669, 0.2629, 0.9542, 0.2595, 0.9542, 0.2595, 0.941, 0.2595, 0.9469, 0.2901, 0.9463, 0.0002616, 0.921, 0.007485, 0.9264, 0.03442, 0.9407, 0.04112, 0.9534, 0.04099, 0.9667, 0.03442, 0.9743, 0.005362, 0.9463, 0.0002616, 0.9709, 0.2471, 0.9949, 0.2471, 0.9949, 0.05096, 0.9709, 0.05096, 0.9539, 0.2471, 0.9709, 0.2471, 0.9709, 0.05096, 0.9539, 0.05096, 0.9399, 0.2471, 0.9539, 0.2471, 0.9539, 0.05096, 0.9399, 0.05096, 0.9225, 0.2471, 0.9399, 0.2471, 0.9399, 0.05096, 0.9225, 0.05096, 0.9007, 0.2471, 0.9225, 0.2471, 0.9225, 0.05096, 0.9007, 0.05096, 0.9949, 0.2471, 0.9709, 0.2471, 0.9669, 0.2629, 0.974, 0.2858, 0.9539, 0.2471, 0.9542, 0.2595, 0.9669, 0.2629, 0.9709, 0.2471, 0.9542, 0.2595, 0.9539, 0.2471, 0.9399, 0.2471, 0.941, 0.2595, 0.9278, 0.2625, 0.941, 0.2595, 0.9399, 0.2471, 0.9225, 0.2471, 0.9221, 0.2864, 0.9278, 0.2625, 0.9225, 0.2471, 0.9007, 0.2471, 0.9225, 0.05096, 0.9264, 0.03442, 0.9407, 0.04112, 0.9399, 0.05096, 0.9463, 0.0002616, 0.9534, 0.04099, 0.9407, 0.04112, 0.9007, 0.05096, 0.921, 0.007485, 0.9264, 0.03442, 0.9225, 0.05096, 0.9278, 0.2625, 0.941, 0.2595, 0.9469, 0.2901, 0.9221, 0.2864, 0.9743, 0.005362, 0.9949, 0.05096, 0.9709, 0.05096, 0.9667, 0.03442, 0.9667, 0.03442, 0.9709, 0.05096, 0.9539, 0.05096, 0.9534, 0.04099, 0.9539, 0.05096, 0.9399, 0.05096, 0.9407, 0.04112, 0.9534, 0.04099, 0.9469, 0.2901, 0.9542, 0.2595, 0.9669, 0.2629, 0.974, 0.2858, 0.9542, 0.2595, 0.9469, 0.2901, 0.941, 0.2595, 0.9463, 0.0002616, 0.9407, 0.04112, 0.9264, 0.03442, 0.921, 0.007485, 0.9534, 0.04099, 0.9463, 0.0002616, 0.9743, 0.005362, 0.9667, 0.03442, 0.9709, 0.2471, 0.9709, 0.05096, 0.9949, 0.05096, 0.9949, 0.2471, 0.9539, 0.2471, 0.9539, 0.05096, 0.9709, 0.05096, 0.9709, 0.2471, 0.9399, 0.2471, 0.9399, 0.05096, 0.9539, 0.05096, 0.9539, 0.2471, 0.9225, 0.2471, 0.9225, 0.05096, 0.9399, 0.05096, 0.9399, 0.2471, 0.9007, 0.2471, 0.9007, 0.05096, 0.9225, 0.05096, 0.9225, 0.2471, 0.9949, 0.2471, 0.974, 0.2858, 0.9669, 0.2629, 0.9709, 0.2471, 0.9539, 0.2471, 0.9709, 0.2471, 0.9669, 0.2629, 0.9542, 0.2595, 0.9542, 0.2595, 0.941, 0.2595, 0.9399, 0.2471, 0.9539, 0.2471, 0.9278, 0.2625, 0.9225, 0.2471, 0.9399, 0.2471, 0.941, 0.2595, 0.9221, 0.2864, 0.9007, 0.2471, 0.9225, 0.2471, 0.9278, 0.2625, 0.9225, 0.05096, 0.9399, 0.05096, 0.9407, 0.04112, 0.9264, 0.03442, 0.9463, 0.0002616, 0.9407, 0.04112, 0.9534, 0.04099, 0.9007, 0.05096, 0.9225, 0.05096, 0.9264, 0.03442, 0.921, 0.007485, 0.9278, 0.2625, 0.9221, 0.2864, 0.9469, 0.2901, 0.941, 0.2595, 0.9743, 0.005362, 0.9667, 0.03442, 0.9709, 0.05096, 0.9949, 0.05096, 0.9667, 0.03442, 0.9534, 0.04099, 0.9539, 0.05096, 0.9709, 0.05096, 0.9539, 0.05096, 0.9534, 0.04099, 0.9407, 0.04112, 0.9399, 0.05096, 0.9469, 0.2901, 0.974, 0.2858, 0.9669, 0.2629, 0.9542, 0.2595, 0.9542, 0.2595, 0.941, 0.2595, 0.9469, 0.2901, 0.9463, 0.0002616, 0.921, 0.007485, 0.9264, 0.03442, 0.9407, 0.04112, 0.9534, 0.04099, 0.9667, 0.03442, 0.9743, 0.005362, 0.9463, 0.0002616, 0.9709, 0.2471, 0.9949, 0.2471, 0.9949, 0.05096, 0.9709, 0.05096, 0.9539, 0.2471, 0.9709, 0.2471, 0.9709, 0.05096, 0.9539, 0.05096, 0.9399, 0.2471, 0.9539, 0.2471, 0.9539, 0.05096, 0.9399, 0.05096, 0.9225, 0.2471, 0.9399, 0.2471, 0.9399, 0.05096, 0.9225, 0.05096, 0.9007, 0.2471, 0.9225, 0.2471, 0.9225, 0.05096, 0.9007, 0.05096, 0.9949, 0.2471, 0.9709, 0.2471, 0.9669, 0.2629, 0.974, 0.2858, 0.9539, 0.2471, 0.9542, 0.2595, 0.9669, 0.2629, 0.9709, 0.2471, 0.9542, 0.2595, 0.9539, 0.2471, 0.9399, 0.2471, 0.941, 0.2595, 0.9278, 0.2625, 0.941, 0.2595, 0.9399, 0.2471, 0.9225, 0.2471, 0.9221, 0.2864, 0.9278, 0.2625, 0.9225, 0.2471, 0.9007, 0.2471])
me_untitled_001.materials.append(mat_component_puzzleback_mat_001)
me_untitled_001.use_remesh_preserve_volume = False
me_untitled_001.use_remesh_preserve_attributes = False
me_untitled_001.use_mirror_vertex_groups = False
me_untitled_001.update()
me_untitled_001.normals_split_custom_set([tuple(v) for v in zip(*[iter([-0.02961, 0.1676, -0.9854, -0.8018, 0.07715, -0.5926, -0.8639, 0.4108, -0.2913, -0.03874, 0.8625, -0.5046, -1.0, 1.784e-08, 0.0, -0.8627, 0.4148, 0.2894, -0.8639, 0.4108, -0.2913, -0.03014, 0.001394, -0.9995, -0.7609, 0.01134, -0.6488, -0.8018, 0.07715, -0.5926, -0.02961, 0.1676, -0.9854, 0.7947, 0.06945, -0.6031, 0.8597, 0.4167, -0.2955, 1.0, 0.0, 0.0, 0.7676, -4.647e-09, -0.6409, -0.7778, 4.984e-09, 0.6285, -0.0378, 0.0, 0.9993, -0.03483, 0.1666, 0.9854, -0.8033, 0.06897, 0.5916, -0.8033, 0.06897, 0.5916, -0.03483, 0.1666, 0.9854, -0.04003, 0.8621, 0.5052, -0.8627, 0.4148, 0.2894, -0.04003, 0.8621, 0.5052, -0.03874, 0.8625, -0.5046, -0.8639, 0.4108, -0.2913, -0.8627, 0.4148, 0.2894, 1.0, 0.0, 0.0, 0.8627, 0.4148, 0.2894, 0.8033, 0.06894, 0.5916, 0.7778, 1.844e-09, 0.6285, 0.8627, 0.4148, 0.2894, 1.0, 0.0, 0.0, 0.8597, 0.4167, -0.2955, -1.0, 1.784e-08, 0.0, -0.8639, 0.4108, -0.2913, -0.8018, 0.07715, -0.5926, -0.7609, 0.01134, -0.6488, -0.8627, 0.4148, 0.2894, -1.0, 1.784e-08, 0.0, -0.7778, 4.984e-09, 0.6285, -0.8033, 0.06897, 0.5916, 0.03484, 0.1666, 0.9854, -0.03483, 0.1666, 0.9854, -0.0378, 0.0, 0.9993, 0.03784, -8.928e-09, 0.9993, 0.04001, 0.8621, 0.5052, -0.04003, 0.8621, 0.5052, -0.03483, 0.1666, 0.9854, 0.03484, 0.1666, 0.9854, 0.03872, 0.8625, -0.5046, -0.03874, 0.8625, -0.5046, -0.04003, 0.8621, 0.5052, 0.04001, 0.8621, 0.5052, 0.03224, 0.1668, -0.9855, -0.02961, 0.1676, -0.9854, -0.03874, 0.8625, -0.5046, 0.03872, 0.8625, -0.5046, 0.03459, 0.0, -0.9994, -0.03014, 0.001394, -0.9995, -0.02961, 0.1676, -0.9854, 0.03224, 0.1668, -0.9855, 0.03784, -8.928e-09, 0.9993, 0.7778, 1.844e-09, 0.6285, 0.8033, 0.06894, 0.5916, 0.03484, 0.1666, 0.9854, 0.04001, 0.8621, 0.5052, 0.03484, 0.1666, 0.9854, 0.8033, 0.06894, 0.5916, 0.8627, 0.4148, 0.2894, 0.8627, 0.4148, 0.2894, 0.8597, 0.4167, -0.2955, 0.03872, 0.8625, -0.5046, 0.04001, 0.8621, 0.5052, 0.7947, 0.06945, -0.6031, 0.03224, 0.1668, -0.9855, 0.03872, 0.8625, -0.5046, 0.8597, 0.4167, -0.2955, 0.7676, -4.647e-09, -0.6409, 0.03459, 0.0, -0.9994, 0.03224, 0.1668, -0.9855, 0.7947, 0.06945, -0.6031, 0.2171, 0.5444, -0.8103, -0.2171, 0.5443, -0.8103, -0.2171, 0.5443, -0.8103, 0.2171, 0.5444, -0.8103, -0.2171, 0.5443, -0.8103, -0.5932, 0.5443, -0.5932, -0.5932, 0.5443, -0.5932, -0.2171, 0.5443, -0.8103, -0.5932, 0.5443, -0.5932, -0.8103, 0.5443, -0.217, -0.8103, 0.5443, -0.2171, -0.5932, 0.5443, -0.5932, -0.8103, 0.5443, -0.217, -0.8103, 0.5444, 0.2171, -0.8103, 0.5444, 0.217, -0.8103, 0.5443, -0.2171, -0.8103, 0.5444, 0.2171, -0.5932, 0.5444, 0.5931, -0.5931, 0.5444, 0.5931, -0.8103, 0.5444, 0.217, -0.5932, 0.5444, 0.5931, -0.2171, 0.5443, 0.8103, -0.2171, 0.5443, 0.8103, -0.5931, 0.5444, 0.5931, -0.2171, 0.5443, 0.8103, 0.2171, 0.5443, 0.8103, 0.2171, 0.5443, 0.8103, -0.2171, 0.5443, 0.8103, 0.2171, 0.5443, 0.8103, 0.5931, 0.5443, 0.5932, 0.5932, 0.5443, 0.5932, 0.2171, 0.5443, 0.8103, 0.5931, 0.5443, 0.5932, 0.8103, 0.5443, 0.2172, 0.8103, 0.5443, 0.2171, 0.5932, 0.5443, 0.5932, 0.8103, 0.5443, 0.2172, 0.8103, 0.5443, -0.2171, 0.8103, 0.5443, -0.2172, 0.8103, 0.5443, 0.2171, 0.8103, 0.5443, -0.2171, 0.5932, 0.5443, -0.5932, 0.5932, 0.5443, -0.5932, 0.8103, 0.5443, -0.2172, 0.5932, 0.5443, -0.5932, 0.2171, 0.5444, -0.8103, 0.2171, 0.5444, -0.8103, 0.5932, 0.5443, -0.5932, 0.1033, 0.9169, -0.3855, 0.02424, 0.9956, -0.09056, 0.06624, 0.9956, -0.06624, 0.2821, 0.9169, -0.2822, 0.02424, 0.9956, -0.09056, 0.1033, 0.9169, -0.3855, -0.1032, 0.917, -0.3854, -0.02425, 0.9956, -0.09047, -0.02425, 0.9956, -0.09047, -0.1032, 0.917, -0.3854, -0.282, 0.9171, -0.2819, -0.06621, 0.9956, -0.06624, -0.06621, 0.9956, -0.06624, -0.282, 0.9171, -0.2819, -0.3852, 0.917, -0.1032, -0.0905, 0.9956, -0.02422, -0.0905, 0.9956, -0.02422, -0.3852, 0.917, -0.1032, -0.3855, 0.9169, 0.1032, -0.09051, 0.9956, 0.02425, -0.09051, 0.9956, 0.02425, -0.3855, 0.9169, 0.1032, -0.2821, 0.9169, 0.2821, -0.0663, 0.9956, 0.06627, -0.0663, 0.9956, 0.06627, -0.2821, 0.9169, 0.2821, -0.1032, 0.917, 0.3853, -0.02421, 0.9956, 0.0905, -0.02421, 0.9956, 0.0905, -0.1032, 0.917, 0.3853, 0.1032, 0.917, 0.3852, 0.02424, 0.9956, 0.09048, 0.02424, 0.9956, 0.09048, 0.1032, 0.917, 0.3852, 0.282, 0.9171, 0.282, 0.06623, 0.9956, 0.06627, 0.06623, 0.9956, 0.06627, 0.282, 0.9171, 0.282, 0.3851, 0.9171, 0.1032, 0.09048, 0.9956, 0.02426, 0.09048, 0.9956, 0.02426, 0.3851, 0.9171, 0.1032, 0.3852, 0.917, -0.1033, 0.09046, 0.9956, -0.02423, 0.09046, 0.9956, -0.02423, 0.3852, 0.917, -0.1033, 0.2821, 0.9169, -0.2822, 0.06624, 0.9956, -0.06624, 0.02424, 0.9956, -0.09056, -0.02425, 0.9956, -0.09047, 0.03301, 0.9918, 0.1231, -0.03298, 0.9918, 0.1231, -0.02425, 0.9956, -0.09047, -0.06621, 0.9956, -0.06624, 0.09016, 0.9918, 0.09014, 0.03301, 0.9918, 0.1231, -0.06621, 0.9956, -0.06624, -0.0905, 0.9956, -0.02422, 0.1231, 0.9918, 0.03298, 0.09016, 0.9918, 0.09014, -0.0905, 0.9956, -0.02422, -0.09051, 0.9956, 0.02425, 0.1231, 0.9918, -0.03297, 0.1231, 0.9918, 0.03298, -0.09051, 0.9956, 0.02425, -0.0663, 0.9956, 0.06627, 0.09011, 0.9918, -0.09011, 0.1231, 0.9918, -0.03297, -0.0663, 0.9956, 0.06627, -0.02421, 0.9956, 0.0905, 0.03298, 0.9918, -0.1231, 0.09011, 0.9918, -0.09011, -0.02421, 0.9956, 0.0905, 0.02424, 0.9956, 0.09048, -0.03298, 0.9918, -0.1231, 0.03298, 0.9918, -0.1231, 0.02424, 0.9956, 0.09048, 0.06623, 0.9956, 0.06627, -0.09014, 0.9918, -0.09014, -0.03298, 0.9918, -0.1231, 0.06623, 0.9956, 0.06627, 0.09048, 0.9956, 0.02426, -0.1231, 0.9918, -0.033, -0.09014, 0.9918, -0.09014, 0.09048, 0.9956, 0.02426, 0.09046, 0.9956, -0.02423, -0.1231, 0.9918, 0.03302, -0.1231, 0.9918, -0.033, 0.09046, 0.9956, -0.02423, 0.06624, 0.9956, -0.06624, -0.09012, 0.9918, 0.09009, -0.1231, 0.9918, 0.03302, 0.06624, 0.9956, -0.06624, 0.02424, 0.9956, -0.09056, -0.03298, 0.9918, 0.1231, -0.09012, 0.9918, 0.09009, -0.09014, 0.9918, -0.09014, 8.444e-12, 1.0, -1.273e-07, -0.03298, 0.9918, -0.1231, 0.03301, 0.9918, 0.1231, 0.09016, 0.9918, 0.09014, 8.444e-12, 1.0, -1.273e-07, 8.444e-12, 1.0, -1.273e-07, 0.09016, 0.9918, 0.09014, 0.1231, 0.9918, 0.03298, 8.444e-12, 1.0, -1.273e-07, 0.1231, 0.9918, 0.03298, 0.1231, 0.9918, -0.03297, 8.444e-12, 1.0, -1.273e-07, 0.1231, 0.9918, -0.03297, 0.09011, 0.9918, -0.09011, 8.444e-12, 1.0, -1.273e-07, 0.09011, 0.9918, -0.09011, 0.03298, 0.9918, -0.1231, 8.444e-12, 1.0, -1.273e-07, 0.03298, 0.9918, -0.1231, -0.03298, 0.9918, -0.1231, -0.1231, 0.9918, -0.033, 8.444e-12, 1.0, -1.273e-07, -0.09014, 0.9918, -0.09014, -0.1231, 0.9918, 0.03302, 8.444e-12, 1.0, -1.273e-07, -0.1231, 0.9918, -0.033, -0.09012, 0.9918, 0.09009, 8.444e-12, 1.0, -1.273e-07, -0.1231, 0.9918, 0.03302, -0.03298, 0.9918, 0.1231, 8.444e-12, 1.0, -1.273e-07, -0.09012, 0.9918, 0.09009, 0.03301, 0.9918, 0.1231, 8.444e-12, 1.0, -1.273e-07, -0.03298, 0.9918, 0.1231, 0.03179, 0.6943, -0.7189, 0.01595, 0.6893, -0.7243, 0.1563, 0.9753, -0.1563, 0.5932, 0.5441, -0.5933, -0.4956, 0.868, -0.03191, -0.4964, 0.8675, 0.03184, -0.5113, 0.8571, 0.06223, -0.5096, 0.8581, -0.06225, 0.4956, 0.868, 0.03191, 0.4956, 0.868, -0.03192, 0.5096, 0.8581, -0.06225, 0.5096, 0.8581, 0.06225, -0.0316, 0.8676, 0.4963, 0.03191, 0.868, 0.4956, 0.06225, 0.8581, 0.5096, -0.06184, 0.8573, 0.5111, 0.1563, 0.9753, -0.1563, 0.7243, 0.6893, -0.01594, 0.7189, 0.6943, -0.03179, 0.5932, 0.5441, -0.5933, -0.1563, 0.9753, -0.1563, -0.01594, 0.6893, -0.7243, -0.03179, 0.6943, -0.7189, -0.5932, 0.5441, -0.5933, 0.03179, 0.6943, -0.7189, 0.03191, 0.868, -0.4956, 0.06225, 0.8581, -0.5096, 0.01595, 0.6893, -0.7243, 0.03191, 0.868, -0.4956, -0.03191, 0.868, -0.4956, -0.06225, 0.8581, -0.5096, 0.06225, 0.8581, -0.5096, -0.03179, 0.6943, -0.7189, -0.01594, 0.6893, -0.7243, -0.06225, 0.8581, -0.5096, -0.03191, 0.868, -0.4956, 0.7189, 0.6943, -0.03179, 0.7243, 0.6893, -0.01594, 0.5096, 0.8581, -0.06225, 0.4956, 0.868, -0.03192, 0.4257, 0.7985, 0.4257, 0.4257, 0.7985, 0.4257, 0.7189, 0.6943, 0.03179, 0.7243, 0.6893, 0.01594, 0.7189, 0.6943, 0.03179, 0.4956, 0.868, 0.03191, 0.5096, 0.8581, 0.06225, 0.7243, 0.6893, 0.01594, 0.01928, 0.9998, -0.00215, 0.01928, 0.9998, 0.002153, 0.4605, 0.8876, -8.021e-08, 0.4605, 0.8876, -8.021e-08, 0.006835, 1.0, -0.006837, 0.01928, 0.9998, -0.00215, 0.1563, 0.9753, -0.1563, 0.002153, 0.9998, -0.01928, -0.002151, 0.9998, -0.01928, 0.002153, 0.9998, -0.01928, 0.0, 0.8876, -0.4605, 0.0, 0.8876, -0.4605, 0.4257, 0.7985, 0.4257, 0.01594, 0.6893, 0.7243, 0.03179, 0.6943, 0.7189, 0.4257, 0.7985, 0.4257, 0.00689, 1.0, 0.006154, 0.00233, 0.9998, 0.01761, 0.006833, 1.0, 0.006833, 0.01928, 0.9998, 0.002153, 0.03179, 0.6943, 0.7189, 0.01594, 0.6893, 0.7243, 0.06225, 0.8581, 0.5096, 0.03191, 0.868, 0.4956, 0.006835, 1.0, -0.006837, 0.00689, 1.0, 0.006154, 0.01928, 0.9998, 0.002153, 0.01928, 0.9998, -0.00215, -0.1563, 0.9753, -0.1563, -0.5932, 0.5441, -0.5933, -0.7189, 0.6943, -0.03178, -0.7243, 0.6893, -0.01594, -0.7189, 0.6943, -0.03178, -0.4956, 0.868, -0.03191, -0.5096, 0.8581, -0.06225, -0.7243, 0.6893, -0.01594, -0.1563, 0.9753, -0.1563, -0.01761, 0.9998, -0.002328, -0.006155, 1.0, -0.00689, -0.002151, 0.9998, -0.01928, 0.006835, 1.0, -0.006837, 0.002153, 0.9998, -0.01928, -0.002151, 0.9998, -0.01928, -0.006155, 1.0, -0.00689, -0.7223, 0.6861, 0.08635, -0.7414, 0.6697, 0.04333, -0.5113, 0.8571, 0.06223, -0.4964, 0.8675, 0.03184, -0.02198, 0.9998, 4.539e-05, -0.01761, 0.9998, -0.002328, -0.4709, 0.8822, -0.001285, -0.4709, 0.8822, -0.001285, -0.5052, 0.701, 0.5034, -0.4984, 0.7012, 0.5099, -0.2446, 0.6708, 0.7001, -0.1632, 0.6478, 0.7441, -0.01184, 0.9998, 0.01331, -0.02198, 0.9998, 4.539e-05, 0.0003345, 1.0, 0.001702, 0.0003345, 1.0, 0.001702, -0.006155, 1.0, -0.00689, -0.01761, 0.9998, -0.002328, -0.02198, 0.9998, 4.539e-05, -0.005981, 1.0, 0.006016, -0.02212, 0.9995, 0.02115, -0.005981, 1.0, 0.006016, -0.01184, 0.9998, 0.01331, -0.01184, 0.9998, 0.01331, -0.005981, 1.0, 0.006016, -0.02198, 0.9998, 4.539e-05, -0.0005536, 1.0, 0.0005535, -0.0005536, 1.0, 0.0005535, -0.0005536, 1.0, 0.0005535, -0.0005536, 1.0, 0.0005535, -0.1117, 0.7085, 0.6968, -0.0316, 0.8676, 0.4963, -0.06184, 0.8573, 0.5111, -0.06649, 0.6954, 0.7155, 0.001285, 0.8822, 0.4709, 0.001285, 0.8822, 0.4709, 0.00233, 0.9998, 0.01761, -1.404e-05, 0.9998, 0.02222, -0.8332, 0.553, -0.004405, -0.8332, 0.553, -0.004405, -0.6921, 0.6642, 0.2823, -0.7372, 0.6423, 0.2098, -1.404e-05, 0.9998, 0.02222, -0.01424, 0.9998, 0.01293, -0.001971, 1.0, -0.0003156, -0.001971, 1.0, -0.0003156, -0.6921, 0.6642, 0.2823, -0.4984, 0.7012, 0.5099, -0.5052, 0.701, 0.5034, -0.7372, 0.6423, 0.2098, -0.005981, 1.0, 0.006016, -1.404e-05, 0.9998, 0.02222, 0.00233, 0.9998, 0.01761, 0.00689, 1.0, 0.006154, -0.005981, 1.0, 0.006016, -0.02212, 0.9995, 0.02115, -0.01424, 0.9998, 0.01293, -1.404e-05, 0.9998, 0.02222, -0.005981, 1.0, 0.006016, -0.01424, 0.9998, 0.01293, 0.04192, 0.5666, 0.8229, 0.04192, 0.5666, 0.8229, -0.1632, 0.6478, 0.7441, -0.2446, 0.6708, 0.7001, -0.7644, 0.6446, -0.01556, -0.7644, 0.6446, -0.01556, -0.7414, 0.6697, 0.04333, -0.7223, 0.6861, 0.08635, -0.002757, 0.6741, 0.7386, -0.002757, 0.6741, 0.7386, -0.1117, 0.7085, 0.6968, -0.06649, 0.6954, 0.7155, -0.4828, 0.7209, 0.4972, -0.4828, 0.7209, 0.4972, -0.4828, 0.7209, 0.4972, -0.4828, 0.7209, 0.4972, -0.4767, 0.7417, 0.4719, -0.4767, 0.7417, 0.4719, -0.4767, 0.7417, 0.4719, -0.4767, 0.7417, 0.4719, -0.5, 2.198e-07, 0.866, 0.5, 0.0, 0.866, 0.5, 0.0, 0.866, -0.5, 2.198e-07, 0.866, 0.5, 0.0, 0.866, 1.0, 0.0, -1.477e-05, 1.0, 0.0, -1.468e-05, 0.5, 0.0, 0.866, 1.0, 0.0, -1.477e-05, 0.5, -1.446e-07, -0.866, 0.5, -1.446e-07, -0.866, 1.0, 0.0, -1.468e-05, 0.5, -1.446e-07, -0.866, -0.5, -3.644e-07, -0.866, -0.5, -3.644e-07, -0.866, 0.5, -1.446e-07, -0.866, -0.5, -3.644e-07, -0.866, -1.0, -1.076e-11, -1.413e-05, -1.0, -1.097e-11, -1.439e-05, -0.5, -3.644e-07, -0.866, -1.0, -1.076e-11, -1.413e-05, -0.5, 2.198e-07, 0.866, -0.5, 2.198e-07, 0.866, -1.0, -1.097e-11, -1.439e-05, 1.076e-08, 1.0, -9.716e-08, 1.076e-08, 1.0, -9.716e-08, 1.076e-08, 1.0, -9.716e-08, 1.076e-08, 1.0, -9.716e-08, -1.0, 0.0, 0.0, -1.0, 0.0, 0.0, -1.0, 0.0, 0.0, -1.0, 0.0, 0.0, 1.0, 0.0, 0.0, 1.0, 0.0, 0.0, 1.0, 0.0, 0.0, 1.0, 0.0, 0.0, -0.09332, 0.1715, -0.9808, -0.8018, 0.07715, -0.5926, -0.8639, 0.4108, -0.2913, -0.123, 0.8551, -0.5036, -1.0, -8.92e-08, 0.0, -0.8627, 0.4148, 0.2894, -0.8639, 0.4108, -0.2913, -0.09228, 0.004303, -0.9957, -0.7609, 0.01134, -0.6488, -0.8018, 0.07715, -0.5926, -0.09332, 0.1715, -0.9808, 0.7947, 0.06944, -0.603, 0.8597, 0.4167, -0.2955, 1.0, 0.0, 0.0, 0.7677, -4.644e-09, -0.6408, -0.7778, 4.984e-09, 0.6285, -0.1155, 0.0, 0.9933, -0.1096, 0.1683, 0.9796, -0.8033, 0.06897, 0.5916, -0.8033, 0.06897, 0.5916, -0.1096, 0.1683, 0.9796, -0.127, 0.8535, 0.5054, -0.8627, 0.4148, 0.2894, -0.127, 0.8535, 0.5054, -0.123, 0.8551, -0.5036, -0.8639, 0.4108, -0.2913, -0.8627, 0.4148, 0.2894, 1.0, 0.0, 0.0, 0.8627, 0.4148, 0.2894, 0.8033, 0.06897, 0.5916, 0.7778, 4.351e-05, 0.6285, 0.8627, 0.4148, 0.2894, 1.0, 0.0, 0.0, 0.8597, 0.4167, -0.2955, -1.0, -8.92e-08, 0.0, -0.8639, 0.4108, -0.2913, -0.8018, 0.07715, -0.5926, -0.7609, 0.01134, -0.6488, -0.8627, 0.4148, 0.2894, -1.0, -8.92e-08, 0.0, -0.7778, 4.984e-09, 0.6285, -0.8033, 0.06897, 0.5916, 0.1096, 0.1683, 0.9796, -0.1096, 0.1683, 0.9796, -0.1155, 0.0, 0.9933, 0.1155, 3.968e-05, 0.9933, 0.127, 0.8535, 0.5054, -0.127, 0.8535, 0.5054, -0.1096, 0.1683, 0.9796, 0.1096, 0.1683, 0.9796, 0.123, 0.8551, -0.5036, -0.123, 0.8551, -0.5036, -0.127, 0.8535, 0.5054, 0.127, 0.8535, 0.5054, 0.1015, 0.1689, -0.9804, -0.09332, 0.1715, -0.9808, -0.123, 0.8551, -0.5036, 0.123, 0.8551, -0.5036, 0.1058, 0.0, -0.9944, -0.09228, 0.004303, -0.9957, -0.09332, 0.1715, -0.9808, 0.1015, 0.1689, -0.9804, 0.1155, 3.968e-05, 0.9933, 0.7778, 4.351e-05, 0.6285, 0.8033, 0.06897, 0.5916, 0.1096, 0.1683, 0.9796, 0.127, 0.8535, 0.5054, 0.1096, 0.1683, 0.9796, 0.8033, 0.06897, 0.5916, 0.8627, 0.4148, 0.2894, 0.8627, 0.4148, 0.2894, 0.8597, 0.4167, -0.2955, 0.123, 0.8551, -0.5036, 0.127, 0.8535, 0.5054, 0.7947, 0.06944, -0.603, 0.1015, 0.1689, -0.9804, 0.123, 0.8551, -0.5036, 0.8597, 0.4167, -0.2955, 0.7677, -4.644e-09, -0.6408, 0.1058, 0.0, -0.9944, 0.1015, 0.1689, -0.9804, 0.7947, 0.06944, -0.603, 0.9808, 0.1715, 0.09331, 0.5036, 0.8551, 0.123, 0.2913, 0.4108, 0.8639, 0.5926, 0.07715, 0.8018, 6.122e-07, 5.553e-07, 1.0, 0.2913, 0.4108, 0.8639, -0.2894, 0.4148, 0.8627, 0.9957, 0.004315, 0.09228, 0.9808, 0.1715, 0.09331, 0.5926, 0.07715, 0.8018, 0.6488, 0.01135, 0.7609, 0.603, 0.06944, -0.7947, 0.6409, 0.0001082, -0.7676, -6.122e-07, -9.977e-08, -1.0, 0.2954, 0.4167, -0.8597, -0.6285, 2.203e-07, 0.7778, -0.5916, 0.06897, 0.8033, -0.9796, 0.1683, 0.1096, -0.9933, 3.607e-05, 0.1155, -0.5916, 0.06897, 0.8033, -0.2894, 0.4148, 0.8627, -0.5054, 0.8535, 0.127, -0.9796, 0.1683, 0.1096, -0.5054, 0.8535, 0.127, -0.2894, 0.4148, 0.8627, 0.2913, 0.4108, 0.8639, 0.5036, 0.8551, 0.123, -6.122e-07, -9.977e-08, -1.0, -0.6285, -2.229e-07, -0.7778, -0.5916, 0.06898, -0.8033, -0.2894, 0.4148, -0.8627, -0.2894, 0.4148, -0.8627, 0.2954, 0.4167, -0.8597, -6.122e-07, -9.977e-08, -1.0, 6.122e-07, 5.553e-07, 1.0, 0.6488, 0.01135, 0.7609, 0.5926, 0.07715, 0.8018, 0.2913, 0.4108, 0.8639, -0.2894, 0.4148, 0.8627, -0.5916, 0.06897, 0.8033, -0.6285, 2.203e-07, 0.7778, 6.122e-07, 5.553e-07, 1.0, -0.9796, 0.1682, -0.1096, -0.9933, 2.675e-07, -0.1155, -0.9933, 3.607e-05, 0.1155, -0.9796, 0.1683, 0.1096, -0.5054, 0.8535, -0.127, -0.9796, 0.1682, -0.1096, -0.9796, 0.1683, 0.1096, -0.5054, 0.8535, 0.127, 0.5036, 0.8551, -0.123, -0.5054, 0.8535, -0.127, -0.5054, 0.8535, 0.127, 0.5036, 0.8551, 0.123, 0.9804, 0.1689, -0.1015, 0.5036, 0.8551, -0.123, 0.5036, 0.8551, 0.123, 0.9808, 0.1715, 0.09331, 0.9944, 4.722e-05, -0.1058, 0.9804, 0.1689, -0.1015, 0.9808, 0.1715, 0.09331, 0.9957, 0.004315, 0.09228, -0.9933, 2.675e-07, -0.1155, -0.9796, 0.1682, -0.1096, -0.5916, 0.06898, -0.8033, -0.6285, -2.229e-07, -0.7778, -0.5054, 0.8535, -0.127, -0.2894, 0.4148, -0.8627, -0.5916, 0.06898, -0.8033, -0.9796, 0.1682, -0.1096, -0.2894, 0.4148, -0.8627, -0.5054, 0.8535, -0.127, 0.5036, 0.8551, -0.123, 0.2954, 0.4167, -0.8597, 0.603, 0.06944, -0.7947, 0.2954, 0.4167, -0.8597, 0.5036, 0.8551, -0.123, 0.9804, 0.1689, -0.1015, 0.6409, 0.0001082, -0.7676, 0.603, 0.06944, -0.7947, 0.9804, 0.1689, -0.1015, 0.9944, 4.722e-05, -0.1058, -0.9854, 0.1676, 0.02961, -0.5926, 0.07715, 0.8018, -0.2913, 0.4108, 0.8639, -0.5046, 0.8625, 0.03874, 3.061e-07, 2.374e-07, 1.0, 0.2894, 0.4148, 0.8627, -0.2913, 0.4108, 0.8639, -0.9995, 0.001397, 0.03014, -0.6488, 0.01134, 0.7609, -0.5926, 0.07715, 0.8018, -0.9854, 0.1676, 0.02961, -0.6031, 0.06945, -0.7947, -0.2955, 0.4167, -0.8597, 3.475e-10, 0.0, -1.0, -0.6409, 1.085e-08, -0.7676, 0.6285, 6.881e-08, 0.7778, 0.9993, -1.619e-08, 0.0378, 0.9854, 0.1666, 0.03483, 0.5916, 0.06897, 0.8033, 0.5916, 0.06897, 0.8033, 0.9854, 0.1666, 0.03483, 0.5052, 0.8621, 0.04003, 0.2894, 0.4148, 0.8627, 0.5052, 0.8621, 0.04003, -0.5046, 0.8625, 0.03874, -0.2913, 0.4108, 0.8639, 0.2894, 0.4148, 0.8627, 3.475e-10, 0.0, -1.0, 0.2894, 0.4148, -0.8627, 0.5916, 0.06894, -0.8033, 0.6285, -9.921e-09, -0.7778, 0.2894, 0.4148, -0.8627, 3.475e-10, 0.0, -1.0, -0.2955, 0.4167, -0.8597, 3.061e-07, 2.374e-07, 1.0, -0.2913, 0.4108, 0.8639, -0.5926, 0.07715, 0.8018, -0.6488, 0.01134, 0.7609, 0.2894, 0.4148, 0.8627, 3.061e-07, 2.374e-07, 1.0, 0.6285, 6.881e-08, 0.7778, 0.5916, 0.06897, 0.8033, 0.9854, 0.1666, -0.03484, 0.9854, 0.1666, 0.03483, 0.9993, -1.619e-08, 0.0378, 0.9993, 6.925e-05, -0.03784, 0.5052, 0.8621, -0.04001, 0.5052, 0.8621, 0.04003, 0.9854, 0.1666, 0.03483, 0.9854, 0.1666, -0.03484, -0.5046, 0.8625, -0.03872, -0.5046, 0.8625, 0.03874, 0.5052, 0.8621, 0.04003, 0.5052, 0.8621, -0.04001, -0.9855, 0.1668, -0.03224, -0.9854, 0.1676, 0.02961, -0.5046, 0.8625, 0.03874, -0.5046, 0.8625, -0.03872, -0.9994, -3.482e-07, -0.03459, -0.9995, 0.001397, 0.03014, -0.9854, 0.1676, 0.02961, -0.9855, 0.1668, -0.03224, 0.9993, 6.925e-05, -0.03784, 0.6285, -9.921e-09, -0.7778, 0.5916, 0.06894, -0.8033, 0.9854, 0.1666, -0.03484, 0.5052, 0.8621, -0.04001, 0.9854, 0.1666, -0.03484, 0.5916, 0.06894, -0.8033, 0.2894, 0.4148, -0.8627, 0.2894, 0.4148, -0.8627, -0.2955, 0.4167, -0.8597, -0.5046, 0.8625, -0.03872, 0.5052, 0.8621, -0.04001, -0.6031, 0.06945, -0.7947, -0.9855, 0.1668, -0.03224, -0.5046, 0.8625, -0.03872, -0.2955, 0.4167, -0.8597, -0.6409, 1.085e-08, -0.7676, -0.9994, -3.482e-07, -0.03459, -0.9855, 0.1668, -0.03224, -0.6031, 0.06945, -0.7947, -0.9854, 0.1676, -0.02963, -0.5046, 0.8625, -0.03874, -0.2913, 0.4108, -0.8639, -0.5926, 0.07715, -0.8018, -3.268e-07, -2.374e-07, -1.0, -0.2913, 0.4108, -0.8639, 0.2894, 0.4148, -0.8627, -0.9995, 0.001415, -0.03014, -0.9854, 0.1676, -0.02963, -0.5926, 0.07715, -0.8018, -0.6488, 0.01134, -0.7609, -0.6031, 0.06945, 0.7947, -0.6409, -9.868e-09, 0.7676, -3.058e-07, 0.0, 1.0, -0.2955, 0.4167, 0.8597, 0.6285, -7.861e-08, -0.7778, 0.5916, 0.06897, -0.8033, 0.9854, 0.1666, -0.03484, 0.9993, -1.157e-09, -0.0378, 0.5916, 0.06897, -0.8033, 0.2894, 0.4148, -0.8627, 0.5052, 0.8621, -0.04003, 0.9854, 0.1666, -0.03484, 0.5052, 0.8621, -0.04003, 0.2894, 0.4148, -0.8627, -0.2913, 0.4108, -0.8639, -0.5046, 0.8625, -0.03874, -3.058e-07, 0.0, 1.0, 0.6285, -1.063e-08, 0.7778, 0.5916, 0.06894, 0.8033, 0.2894, 0.4148, 0.8627, 0.2894, 0.4148, 0.8627, -0.2955, 0.4167, 0.8597, -3.058e-07, 0.0, 1.0, -3.268e-07, -2.374e-07, -1.0, -0.6488, 0.01134, -0.7609, -0.5926, 0.07715, -0.8018, -0.2913, 0.4108, -0.8639, 0.2894, 0.4148, -0.8627, 0.5916, 0.06897, -0.8033, 0.6285, -7.861e-08, -0.7778, -3.268e-07, -2.374e-07, -1.0, 0.9854, 0.1666, 0.03482, 0.9993, -1.618e-08, 0.03784, 0.9993, -1.157e-09, -0.0378, 0.9854, 0.1666, -0.03484, 0.5052, 0.8621, 0.04001, 0.9854, 0.1666, 0.03482, 0.9854, 0.1666, -0.03484, 0.5052, 0.8621, -0.04003, -0.5046, 0.8625, 0.03873, 0.5052, 0.8621, 0.04001, 0.5052, 0.8621, -0.04003, -0.5046, 0.8625, -0.03874, -0.9855, 0.1668, 0.03224, -0.5046, 0.8625, 0.03873, -0.5046, 0.8625, -0.03874, -0.9854, 0.1676, -0.02963, -0.9994, 2.675e-07, 0.03459, -0.9855, 0.1668, 0.03224, -0.9854, 0.1676, -0.02963, -0.9995, 0.001415, -0.03014, 0.9993, -1.618e-08, 0.03784, 0.9854, 0.1666, 0.03482, 0.5916, 0.06894, 0.8033, 0.6285, -1.063e-08, 0.7778, 0.5052, 0.8621, 0.04001, 0.2894, 0.4148, 0.8627, 0.5916, 0.06894, 0.8033, 0.9854, 0.1666, 0.03482, 0.2894, 0.4148, 0.8627, 0.5052, 0.8621, 0.04001, -0.5046, 0.8625, 0.03873, -0.2955, 0.4167, 0.8597, -0.6031, 0.06945, 0.7947, -0.2955, 0.4167, 0.8597, -0.5046, 0.8625, 0.03873, -0.9855, 0.1668, 0.03224, -0.6409, -9.868e-09, 0.7676, -0.6031, 0.06945, 0.7947, -0.9855, 0.1668, 0.03224, -0.9994, 2.675e-07, 0.03459, -0.02963, 0.1676, 0.9854, -0.03874, 0.8625, 0.5046, -0.8639, 0.4108, 0.2913, -0.8018, 0.07715, 0.5926, -1.0, 0.0, 0.0, -0.8639, 0.4108, 0.2913, -0.8627, 0.4148, -0.2894, -0.03014, 0.001415, 0.9995, -0.02963, 0.1676, 0.9854, -0.8018, 0.07715, 0.5926, -0.7609, 0.01134, 0.6488, 0.7947, 0.06945, 0.6031, 0.7676, 4.335e-06, 0.6409, 1.0, 0.0, 0.0, 0.8597, 0.4167, 0.2955, -0.7778, -2.168e-08, -0.6285, -0.8033, 0.06897, -0.5916, -0.03484, 0.1666, -0.9854, -0.0378, 6.236e-05, -0.9993, -0.8033, 0.06897, -0.5916, -0.8627, 0.4148, -0.2894, -0.04003, 0.8621, -0.5052, -0.03484, 0.1666, -0.9854, -0.04003, 0.8621, -0.5052, -0.8627, 0.4148, -0.2894, -0.8639, 0.4108, 0.2913, -0.03874, 0.8625, 0.5046, 1.0, 0.0, 0.0, 0.7778, -4.986e-09, -0.6285, 0.8033, 0.06894, -0.5916, 0.8627, 0.4148, -0.2894, 0.8627, 0.4148, -0.2894, 0.8597, 0.4167, 0.2955, 1.0, 0.0, 0.0, -1.0, 0.0, 0.0, -0.7609, 0.01134, 0.6488, -0.8018, 0.07715, 0.5926, -0.8639, 0.4108, 0.2913, -0.8627, 0.4148, -0.2894, -0.8033, 0.06897, -0.5916, -0.7778, -2.168e-08, -0.6285, -1.0, 0.0, 0.0, 0.03482, 0.1666, -0.9854, 0.03784, 0.0, -0.9993, -0.0378, 6.236e-05, -0.9993, -0.03484, 0.1666, -0.9854, 0.04001, 0.8621, -0.5052, 0.03482, 0.1666, -0.9854, -0.03484, 0.1666, -0.9854, -0.04003, 0.8621, -0.5052, 0.03873, 0.8625, 0.5046, 0.04001, 0.8621, -0.5052, -0.04003, 0.8621, -0.5052, -0.03874, 0.8625, 0.5046, 0.03224, 0.1668, 0.9855, 0.03873, 0.8625, 0.5046, -0.03874, 0.8625, 0.5046, -0.02963, 0.1676, 0.9854, 0.03459, -8.764e-09, 0.9994, 0.03224, 0.1668, 0.9855, -0.02963, 0.1676, 0.9854, -0.03014, 0.001415, 0.9995, 0.03784, 0.0, -0.9993, 0.03482, 0.1666, -0.9854, 0.8033, 0.06894, -0.5916, 0.7778, -4.986e-09, -0.6285, 0.04001, 0.8621, -0.5052, 0.8627, 0.4148, -0.2894, 0.8033, 0.06894, -0.5916, 0.03482, 0.1666, -0.9854, 0.8627, 0.4148, -0.2894, 0.04001, 0.8621, -0.5052, 0.03873, 0.8625, 0.5046, 0.8597, 0.4167, 0.2955, 0.7947, 0.06945, 0.6031, 0.8597, 0.4167, 0.2955, 0.03873, 0.8625, 0.5046, 0.03224, 0.1668, 0.9855, 0.7676, 4.335e-06, 0.6409, 0.7947, 0.06945, 0.6031, 0.03224, 0.1668, 0.9855, 0.03459, -8.764e-09, 0.9994, 0.02961, 0.1676, 0.9854, 0.8018, 0.07715, 0.5926, 0.8639, 0.4108, 0.2913, 0.03874, 0.8625, 0.5046, 1.0, 1.784e-08, 0.0, 0.8627, 0.4148, -0.2894, 0.8639, 0.4108, 0.2913, 0.03014, 0.001394, 0.9995, 0.7609, 0.01134, 0.6488, 0.8018, 0.07715, 0.5926, 0.02961, 0.1676, 0.9854, -0.7947, 0.06945, 0.6031, -0.8597, 0.4167, 0.2955, -1.0, 0.0, 0.0, -0.7676, 4.647e-09, 0.6409, 0.7778, -4.984e-09, -0.6285, 0.0378, 0.0, -0.9993, 0.03483, 0.1666, -0.9854, 0.8033, 0.06897, -0.5916, 0.8033, 0.06897, -0.5916, 0.03483, 0.1666, -0.9854, 0.04003, 0.8621, -0.5052, 0.8627, 0.4148, -0.2894, 0.04003, 0.8621, -0.5052, 0.03874, 0.8625, 0.5046, 0.8639, 0.4108, 0.2913, 0.8627, 0.4148, -0.2894, -1.0, 0.0, 0.0, -0.8627, 0.4148, -0.2894, -0.8033, 0.06894, -0.5916, -0.7778, -2.169e-08, -0.6285, -0.8627, 0.4148, -0.2894, -1.0, 0.0, 0.0, -0.8597, 0.4167, 0.2955, 1.0, 1.784e-08, 0.0, 0.8639, 0.4108, 0.2913, 0.8018, 0.07715, 0.5926, 0.7609, 0.01134, 0.6488, 0.8627, 0.4148, -0.2894, 1.0, 1.784e-08, 0.0, 0.7778, -4.984e-09, -0.6285, 0.8033, 0.06897, -0.5916, -0.03484, 0.1666, -0.9854, 0.03483, 0.1666, -0.9854, 0.0378, 0.0, -0.9993, -0.03784, -2.265e-08, -0.9993, -0.04001, 0.8621, -0.5052, 0.04003, 0.8621, -0.5052, 0.03483, 0.1666, -0.9854, -0.03484, 0.1666, -0.9854, -0.03872, 0.8625, 0.5046, 0.03874, 0.8625, 0.5046, 0.04003, 0.8621, -0.5052, -0.04001, 0.8621, -0.5052, -0.03224, 0.1668, 0.9855, 0.02961, 0.1676, 0.9854, 0.03874, 0.8625, 0.5046, -0.03872, 0.8625, 0.5046, -0.03459, 0.0, 0.9994, 0.03014, 0.001394, 0.9995, 0.02961, 0.1676, 0.9854, -0.03224, 0.1668, 0.9855, -0.03784, -2.265e-08, -0.9993, -0.7778, -2.169e-08, -0.6285, -0.8033, 0.06894, -0.5916, -0.03484, 0.1666, -0.9854, -0.04001, 0.8621, -0.5052, -0.03484, 0.1666, -0.9854, -0.8033, 0.06894, -0.5916, -0.8627, 0.4148, -0.2894, -0.8627, 0.4148, -0.2894, -0.8597, 0.4167, 0.2955, -0.03872, 0.8625, 0.5046, -0.04001, 0.8621, -0.5052, -0.7947, 0.06945, 0.6031, -0.03224, 0.1668, 0.9855, -0.03872, 0.8625, 0.5046, -0.8597, 0.4167, 0.2955, -0.7676, 4.647e-09, 0.6409, -0.03459, 0.0, 0.9994, -0.03224, 0.1668, 0.9855, -0.7947, 0.06945, 0.6031, 0.9854, 0.1676, 0.02963, 0.5046, 0.8625, 0.03874, 0.2913, 0.4108, 0.8639, 0.5926, 0.07715, 0.8018, 3.268e-07, 9.977e-08, 1.0, 0.2913, 0.4108, 0.8639, -0.2894, 0.4148, 0.8627, 0.9995, 0.001414, 0.03014, 0.9854, 0.1676, 0.02963, 0.5926, 0.07715, 0.8018, 0.6488, 0.01134, 0.7609, 0.6031, 0.06945, -0.7947, 0.6409, -2.658e-10, -0.7676, 3.058e-07, 0.0, -1.0, 0.2955, 0.4167, -0.8597, -0.6285, 1.052e-07, 0.7778, -0.5916, 0.06897, 0.8033, -0.9854, 0.1666, 0.03484, -0.9993, -4.516e-07, 0.0378, -0.5916, 0.06897, 0.8033, -0.2894, 0.4148, 0.8627, -0.5052, 0.8621, 0.04003, -0.9854, 0.1666, 0.03484, -0.5052, 0.8621, 0.04003, -0.2894, 0.4148, 0.8627, 0.2913, 0.4108, 0.8639, 0.5046, 0.8625, 0.03874, 3.058e-07, 0.0, -1.0, -0.6285, 1.063e-08, -0.7778, -0.5916, 0.06894, -0.8033, -0.2894, 0.4148, -0.8627, -0.2894, 0.4148, -0.8627, 0.2955, 0.4167, -0.8597, 3.058e-07, 0.0, -1.0, 3.268e-07, 9.977e-08, 1.0, 0.6488, 0.01134, 0.7609, 0.5926, 0.07715, 0.8018, 0.2913, 0.4108, 0.8639, -0.2894, 0.4148, 0.8627, -0.5916, 0.06897, 0.8033, -0.6285, 1.052e-07, 0.7778, 3.268e-07, 9.977e-08, 1.0, -0.9854, 0.1666, -0.03482, -0.9993, -4.409e-07, -0.03784, -0.9993, -4.516e-07, 0.0378, -0.9854, 0.1666, 0.03484, -0.5052, 0.8621, -0.04001, -0.9854, 0.1666, -0.03482, -0.9854, 0.1666, 0.03484, -0.5052, 0.8621, 0.04003, 0.5046, 0.8625, -0.03873, -0.5052, 0.8621, -0.04001, -0.5052, 0.8621, 0.04003, 0.5046, 0.8625, 0.03874, 0.9855, 0.1668, -0.03224, 0.5046, 0.8625, -0.03873, 0.5046, 0.8625, 0.03874, 0.9854, 0.1676, 0.02963, 0.9994, 7.554e-09, -0.03459, 0.9855, 0.1668, -0.03224, 0.9854, 0.1676, 0.02963, 0.9995, 0.001414, 0.03014, -0.9993, -4.409e-07, -0.03784, -0.9854, 0.1666, -0.03482, -0.5916, 0.06894, -0.8033, -0.6285, 1.063e-08, -0.7778, -0.5052, 0.8621, -0.04001, -0.2894, 0.4148, -0.8627, -0.5916, 0.06894, -0.8033, -0.9854, 0.1666, -0.03482, -0.2894, 0.4148, -0.8627, -0.5052, 0.8621, -0.04001, 0.5046, 0.8625, -0.03873, 0.2955, 0.4167, -0.8597, 0.6031, 0.06945, -0.7947, 0.2955, 0.4167, -0.8597, 0.5046, 0.8625, -0.03873, 0.9855, 0.1668, -0.03224, 0.6409, -2.658e-10, -0.7676, 0.6031, 0.06945, -0.7947, 0.9855, 0.1668, -0.03224, 0.9994, 7.554e-09, -0.03459])] * 3)])

# ---- objects
ob_button5 = bpy.data.objects.new('Button5', me_cube_010)
ob_button3 = bpy.data.objects.new('Button3', me_cube_009)
ob_button4 = bpy.data.objects.new('Button4', me_cube_008)
ob_button2 = bpy.data.objects.new('Button2', me_cube_007)
ob_led1 = bpy.data.objects.new('LED1', me_plane_004)
ob_led2 = bpy.data.objects.new('LED2', me_plane_003)
ob_led3 = bpy.data.objects.new('LED3', me_plane_002)
ob_ledcase = bpy.data.objects.new('LEDCase', me_cube_016)
ob_button1 = bpy.data.objects.new('Button1', me_cube_005)
ob_displayscreen = bpy.data.objects.new('DisplayScreen', me_cube_004)
ob_displaycase = bpy.data.objects.new('DisplayCase', me_cube)
ob_puzzlebackground = bpy.data.objects.new('PuzzleBackground', me_untitled_001)

# ---- transforms, parenting, visibility, modifiers, constraints
ob_button5.location = (0.0, 0.0, 0.0)
ob_button5.lineart.crease_threshold = 0.0
ob_button3.location = (0.0, 0.0, 0.0)
ob_button3.lineart.crease_threshold = 0.0
ob_button4.location = (0.0, 0.0, 0.0)
ob_button4.lineart.crease_threshold = 0.0
ob_button2.location = (0.0, 0.0, 0.0)
ob_button2.lineart.crease_threshold = 0.0
ob_led1.location = (0.0, 0.0, 0.0)
ob_led1.lineart.crease_threshold = 0.0
ob_led2.location = (0.0, 0.0, 0.0)
ob_led2.lineart.crease_threshold = 0.0
ob_led3.location = (0.0, 0.0, 0.0)
ob_led3.lineart.crease_threshold = 0.0
ob_ledcase.location = (0.0, 0.0, 0.0)
ob_ledcase.lineart.crease_threshold = 0.0
ob_button1.location = (0.0, 0.0, 0.0)
ob_button1.lineart.crease_threshold = 0.0
ob_displayscreen.location = (0.0, 0.0, 0.0)
ob_displayscreen.lineart.crease_threshold = 0.0
ob_displaycase.location = (0.0, 0.0, 0.0)
ob_displaycase.lineart.crease_threshold = 0.0
ob_puzzlebackground.location = (0.0, 0.0, 0.0)
ob_puzzlebackground.color = (0.8, 0.8, 0.8, 1.0)
ob_puzzlebackground.lineart.crease_threshold = 0.0

# ---- collection membership
col_collection_1.objects.link(ob_button5)
col_collection_1.objects.link(ob_button3)
col_collection_1.objects.link(ob_button4)
col_collection_1.objects.link(ob_button2)
col_collection_1.objects.link(ob_led1)
col_collection_1.objects.link(ob_led2)
col_collection_1.objects.link(ob_led3)
col_collection_1.objects.link(ob_ledcase)
col_collection_1.objects.link(ob_button1)
col_collection_1.objects.link(ob_displayscreen)
col_collection_1.objects.link(ob_displaycase)
col_collection_1.objects.link(ob_puzzlebackground)

# ---- scene / render settings (as saved in the file)
scene.frame_start = 1; scene.frame_end = 250; scene.frame_set(2)
scene.render.engine = 'BLENDER_EEVEE_NEXT'
scene.render.resolution_percentage = 50
scene.render.dither_intensity = 0.0
scene.cycles.use_denoising = False
scene.cycles.samples = 128
scene.cycles.sampling_pattern = 'TABULATED_SOBOL'
scene.cycles.light_sampling_threshold = 0.0
scene.cycles.use_adaptive_sampling = False
scene.cycles.use_light_tree = False
scene.cycles.blur_glossy = 0.0
scene.cycles.sample_clamp_indirect = 0.0
scene.view_settings.view_transform = 'Standard'
bpy.context.view_layer.update()

# ---- added for rendering (the .blend has no active camera and no usable light): camera, sun
cam_auto = bpy.data.cameras.new('AutoCamera')
cam_auto.lens = 50.0
cam_auto.sensor_width = 36.0
cam_auto.clip_end = 1000.0
ob_auto_camera = bpy.data.objects.new('AutoCamera', cam_auto)
scene.collection.objects.link(ob_auto_camera)
ob_auto_camera.location = (26.3798, -30.7953, 21.1038)
ob_auto_camera.rotation_euler = (1.09748, -7.21219e-08, 0.694738)
scene.camera = ob_auto_camera
light_auto_sun = bpy.data.lights.new('AutoSun', 'SUN')
light_auto_sun.energy = 3.0
light_auto_sun.angle = 0.0523599
ob_auto_sun = bpy.data.objects.new('AutoSun', light_auto_sun)
scene.collection.objects.link(ob_auto_sun)
ob_auto_sun.rotation_euler = (0.872665, 0.174533, 0.523599)
bpy.context.view_layer.update()
